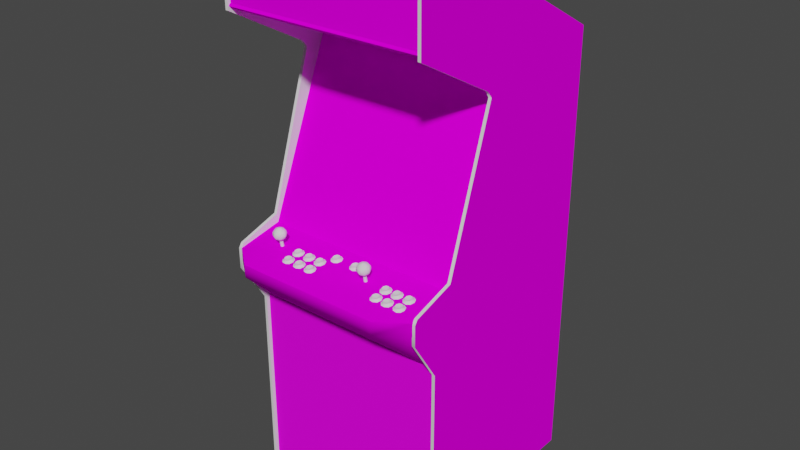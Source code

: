 # Source: sf1.blend  (saved by Blender 2.93.20; exported with 4.5.12 LTS)
import bpy
from mathutils import Matrix  # noqa: F401  (used for matrix-valued properties, if any)

bpy.ops.wm.read_factory_settings(use_empty=True)
scene = bpy.context.scene
scene.name = 'Scene'

# ---- images (referenced by path relative to the original .blend; pixels are not part of the script)
import os
ASSET_DIR = os.environ.get("B2B_ASSET_DIR", "")  # directory of the original .blend (textures are referenced by path, not embedded)
HERE = os.path.dirname(os.path.abspath(__file__))  # packed textures are extracted next to this script under _unpacked/

def load_image(name, relpath, width, height, colorspace="sRGB"):
    """Load a texture the original file referenced (path relative to the .blend, or extracted next to this script)."""
    p = next((c for c in (os.path.join(HERE, relpath), os.path.join(ASSET_DIR, relpath)) if relpath and os.path.exists(c)), "")
    if p:
        img = bpy.data.images.load(p, check_existing=True)
        img.name = name
    else:  # same state as the original file: an image datablock whose file is absent (Cycles renders it pink)
        img = bpy.data.images.new(name, width, height)
        img.source = "FILE"
        img.filepath = "//" + (relpath or name)
    img.colorspace_settings.name = colorspace
    return img
img_01sf1marqueemap_tiff = load_image('01sf1marqueemap.TIFF', '01sf1marqueemap.TIFF', 1024, 1024, 'sRGB')
img_02sf1monitormap_tiff = load_image('02sf1monitormap.TIFF', '02sf1monitormap.TIFF', 1024, 1024, 'sRGB')
img_sf1cpomap_tiff = load_image('sf1cpomap.TIFF', 'sf1cpomap.TIFF', 1024, 1024, 'sRGB')
img_sf1bezelmap_tiff = load_image('sf1bezelmap.TIFF', 'sf1bezelmap.TIFF', 1024, 1024, 'sRGB')
img_sf1coindoormap_tiff = load_image('sf1coindoormap.TIFF', 'sf1coindoormap.TIFF', 1024, 1024, 'sRGB')
img_sf1sideleftoutmap_tiff = load_image('sf1sideleftoutmap.TIFF', 'sf1sideleftoutmap.TIFF', 1024, 1024, 'sRGB')
img_sf1siderightmap_tiff = load_image('sf1siderightmap.TIFF', 'sf1siderightmap.TIFF', 1024, 1024, 'sRGB')

# ---- materials (node trees are filled in below, after node groups)
mat_01sf1marquee = bpy.data.materials.new('01sf1marquee')
mat_01sf1marquee.use_transparent_shadow = False
mat_01sf1marquee.roughness = 0.8807
mat_01sf1marquee.specular_intensity = 0.0
mat_02sf1monitor = bpy.data.materials.new('02sf1monitor')
mat_02sf1monitor.use_transparent_shadow = False
mat_02sf1monitor.roughness = 0.8807
mat_02sf1monitor.specular_intensity = 0.0
mat_sf1cpo = bpy.data.materials.new('sf1cpo')
mat_sf1cpo.use_transparent_shadow = False
mat_sf1cpo.roughness = 0.8807
mat_sf1cpo.specular_intensity = 0.0
mat_sf1bezel = bpy.data.materials.new('sf1bezel')
mat_sf1bezel.use_transparent_shadow = False
mat_sf1bezel.roughness = 0.8807
mat_sf1bezel.specular_intensity = 0.0
mat_sf1buttonred = bpy.data.materials.new('sf1buttonred')
mat_sf1buttonred.use_transparent_shadow = False
mat_sf1buttonred.roughness = 0.8313
mat_sf1buttonred.specular_intensity = 0.6275
mat_sf1buttonblue = bpy.data.materials.new('sf1buttonblue')
mat_sf1buttonblue.use_transparent_shadow = False
mat_sf1buttonblue.roughness = 0.8313
mat_sf1buttonblue.specular_intensity = 0.6275
mat_sf1buttonwhite = bpy.data.materials.new('sf1buttonwhite')
mat_sf1buttonwhite.use_transparent_shadow = False
mat_sf1buttonwhite.roughness = 0.8313
mat_sf1buttonwhite.specular_intensity = 0.6275
mat_sf1coindoor = bpy.data.materials.new('sf1coindoor')
mat_sf1coindoor.use_transparent_shadow = False
mat_sf1coindoor.roughness = 0.8807
mat_sf1coindoor.specular_intensity = 0.08627
mat_sf1leftout = bpy.data.materials.new('sf1leftout')
mat_sf1leftout.use_transparent_shadow = False
mat_sf1leftout.roughness = 0.8807
mat_sf1leftout.specular_intensity = 0.0
mat_sf1leftin = bpy.data.materials.new('sf1leftin')
mat_sf1leftin.use_transparent_shadow = False
mat_sf1leftin.roughness = 0.8807
mat_sf1leftin.specular_intensity = 0.08627
mat_sf1tmoldleft = bpy.data.materials.new('sf1tmoldleft')
mat_sf1tmoldleft.use_transparent_shadow = False
mat_sf1tmoldleft.roughness = 0.8539
mat_sf1tmoldleft.specular_intensity = 0.6275
mat_sf1siderightin = bpy.data.materials.new('sf1siderightin')
mat_sf1siderightin.use_transparent_shadow = False
mat_sf1siderightin.roughness = 0.8807
mat_sf1siderightin.specular_intensity = 0.08627
mat_sf1siderightout = bpy.data.materials.new('sf1siderightout')
mat_sf1siderightout.use_transparent_shadow = False
mat_sf1siderightout.roughness = 0.8807
mat_sf1siderightout.specular_intensity = 0.0
mat_sf1tmoldright = bpy.data.materials.new('sf1tmoldright')
mat_sf1tmoldright.use_transparent_shadow = False
mat_sf1tmoldright.roughness = 0.8539
mat_sf1tmoldright.specular_intensity = 0.6275

# ---- node groups
ng_auto_smooth = bpy.data.node_groups.new('Auto Smooth', 'GeometryNodeTree')
_s = ng_auto_smooth.interface.new_socket(name='Geometry', in_out='OUTPUT', socket_type='NodeSocketGeometry')
_s = ng_auto_smooth.interface.new_socket(name='Geometry', in_out='INPUT', socket_type='NodeSocketGeometry')
_s = ng_auto_smooth.interface.new_socket(name='Angle', in_out='INPUT', socket_type='NodeSocketFloat')
_s.subtype = 'ANGLE'
_s.min_value = 0.0
_s.max_value = 3.142
ng_auto_smooth.is_modifier = True
_N = ng_auto_smooth.nodes; _L = ng_auto_smooth.links
n0 = _N.new('NodeGroupOutput'); n0.name = 'Group Output'; n0.location = (480, -100)
n1 = _N.new('NodeGroupInput'); n1.name = 'Group Input'; n1.location = (-420, -300)
n2 = _N.new('NodeGroupInput'); n2.name = 'Group Input.001'; n2.location = (-60, -100)
n3 = _N.new('GeometryNodeSetShadeSmooth'); n3.name = 'Set Shade Smooth'; n3.location = (120, -100)
n3.domain = 'EDGE'
n4 = _N.new('GeometryNodeSetShadeSmooth'); n4.name = 'Set Shade Smooth.001'; n4.location = (300, -100)
n5 = _N.new('GeometryNodeInputMeshEdgeAngle'); n5.name = 'Edge Angle'; n5.location = (-420, -220)
n6 = _N.new('GeometryNodeInputEdgeSmooth'); n6.name = 'Is Edge Smooth'; n6.location = (-60, -160)
n7 = _N.new('GeometryNodeInputShadeSmooth'); n7.name = 'Is Face Smooth'; n7.location = (-240, -340)
n8 = _N.new('FunctionNodeBooleanMath'); n8.name = 'Boolean Math'; n8.location = (-60, -220)
n9 = _N.new('FunctionNodeCompare'); n9.name = 'Compare'; n9.location = (-240, -180)
n9.operation = 'LESS_EQUAL'
_L.new(n5.outputs[0], n9.inputs[0])
_L.new(n4.outputs[0], n0.inputs[0])
_L.new(n1.outputs[1], n9.inputs[1])
_L.new(n9.outputs[0], n8.inputs[0])
_L.new(n7.outputs[0], n8.inputs[1])
_L.new(n2.outputs[0], n3.inputs[0])
_L.new(n6.outputs[0], n3.inputs[1])
_L.new(n3.outputs[0], n4.inputs[0])
_L.new(n8.outputs[0], n3.inputs[2])
n0.is_active_output = True

# ---- material node trees
mat_01sf1marquee.use_nodes = True; mat_01sf1marquee.node_tree.nodes.clear()
_N = mat_01sf1marquee.node_tree.nodes; _L = mat_01sf1marquee.node_tree.links
n0 = _N.new('ShaderNodeBsdfPrincipled'); n0.name = 'Principled BSDF'; n0.location = (10, 300)
n0.distribution = 'GGX'
n0.subsurface_method = 'BURLEY'
n0.inputs[2].default_value = 0.8807
n0.inputs[3].default_value = 1.45
n0.inputs[13].default_value = 0.0
n0.inputs[27].default_value = (0.0, 0.0, 0.0, 1.0)
n0.inputs[28].default_value = 1.0
n1 = _N.new('ShaderNodeOutputMaterial'); n1.name = 'Material Output'; n1.location = (300, 300)
n2 = _N.new('ShaderNodeTexImage'); n2.name = 'Image Texture'; n2.location = (-300, 600)
n2.image = img_01sf1marqueemap_tiff
_L.new(n0.outputs[0], n1.inputs[0])
_L.new(n2.outputs[0], n0.inputs[0])
n1.is_active_output = True
mat_02sf1monitor.use_nodes = True; mat_02sf1monitor.node_tree.nodes.clear()
_N = mat_02sf1monitor.node_tree.nodes; _L = mat_02sf1monitor.node_tree.links
n0 = _N.new('ShaderNodeBsdfPrincipled'); n0.name = 'Principled BSDF'; n0.location = (10, 300)
n0.distribution = 'GGX'
n0.subsurface_method = 'BURLEY'
n0.inputs[2].default_value = 0.8807
n0.inputs[3].default_value = 1.45
n0.inputs[13].default_value = 0.0
n0.inputs[27].default_value = (0.0, 0.0, 0.0, 1.0)
n0.inputs[28].default_value = 1.0
n1 = _N.new('ShaderNodeOutputMaterial'); n1.name = 'Material Output'; n1.location = (300, 300)
n2 = _N.new('ShaderNodeTexImage'); n2.name = 'Image Texture'; n2.location = (-300, 600)
n2.image = img_02sf1monitormap_tiff
_L.new(n0.outputs[0], n1.inputs[0])
_L.new(n2.outputs[0], n0.inputs[0])
n1.is_active_output = True
mat_sf1cpo.use_nodes = True; mat_sf1cpo.node_tree.nodes.clear()
_N = mat_sf1cpo.node_tree.nodes; _L = mat_sf1cpo.node_tree.links
n0 = _N.new('ShaderNodeBsdfPrincipled'); n0.name = 'Principled BSDF'; n0.location = (10, 300)
n0.distribution = 'GGX'
n0.subsurface_method = 'BURLEY'
n0.inputs[2].default_value = 0.8807
n0.inputs[3].default_value = 1.45
n0.inputs[13].default_value = 0.0
n0.inputs[27].default_value = (0.0, 0.0, 0.0, 1.0)
n0.inputs[28].default_value = 1.0
n1 = _N.new('ShaderNodeOutputMaterial'); n1.name = 'Material Output'; n1.location = (300, 300)
n2 = _N.new('ShaderNodeTexImage'); n2.name = 'Image Texture'; n2.location = (-300, 600)
n2.image = img_sf1cpomap_tiff
_L.new(n0.outputs[0], n1.inputs[0])
_L.new(n2.outputs[0], n0.inputs[0])
n1.is_active_output = True
mat_sf1bezel.use_nodes = True; mat_sf1bezel.node_tree.nodes.clear()
_N = mat_sf1bezel.node_tree.nodes; _L = mat_sf1bezel.node_tree.links
n0 = _N.new('ShaderNodeBsdfPrincipled'); n0.name = 'Principled BSDF'; n0.location = (10, 300)
n0.distribution = 'GGX'
n0.subsurface_method = 'BURLEY'
n0.inputs[2].default_value = 0.8807
n0.inputs[3].default_value = 1.45
n0.inputs[13].default_value = 0.0
n0.inputs[27].default_value = (0.0, 0.0, 0.0, 1.0)
n0.inputs[28].default_value = 1.0
n1 = _N.new('ShaderNodeOutputMaterial'); n1.name = 'Material Output'; n1.location = (300, 300)
n2 = _N.new('ShaderNodeTexImage'); n2.name = 'Image Texture'; n2.location = (-300, 600)
n2.image = img_sf1bezelmap_tiff
_L.new(n0.outputs[0], n1.inputs[0])
_L.new(n2.outputs[0], n0.inputs[0])
n1.is_active_output = True
mat_sf1buttonred.use_nodes = True; mat_sf1buttonred.node_tree.nodes.clear()
_N = mat_sf1buttonred.node_tree.nodes; _L = mat_sf1buttonred.node_tree.links
n0 = _N.new('ShaderNodeBsdfPrincipled'); n0.name = 'Principled BSDF'; n0.location = (10, 300)
n0.distribution = 'GGX'
n0.subsurface_method = 'BURLEY'
n0.inputs[2].default_value = 0.8313
n0.inputs[3].default_value = 1.45
n0.inputs[13].default_value = 0.6275
n0.inputs[27].default_value = (0.0, 0.0, 0.0, 1.0)
n0.inputs[28].default_value = 1.0
n1 = _N.new('ShaderNodeOutputMaterial'); n1.name = 'Material Output'; n1.location = (300, 300)
_L.new(n0.outputs[0], n1.inputs[0])
n1.is_active_output = True
mat_sf1buttonblue.use_nodes = True; mat_sf1buttonblue.node_tree.nodes.clear()
_N = mat_sf1buttonblue.node_tree.nodes; _L = mat_sf1buttonblue.node_tree.links
n0 = _N.new('ShaderNodeBsdfPrincipled'); n0.name = 'Principled BSDF'; n0.location = (10, 300)
n0.distribution = 'GGX'
n0.subsurface_method = 'BURLEY'
n0.inputs[2].default_value = 0.8313
n0.inputs[3].default_value = 1.45
n0.inputs[13].default_value = 0.6275
n0.inputs[27].default_value = (0.0, 0.0, 0.0, 1.0)
n0.inputs[28].default_value = 1.0
n1 = _N.new('ShaderNodeOutputMaterial'); n1.name = 'Material Output'; n1.location = (300, 300)
_L.new(n0.outputs[0], n1.inputs[0])
n1.is_active_output = True
mat_sf1buttonwhite.use_nodes = True; mat_sf1buttonwhite.node_tree.nodes.clear()
_N = mat_sf1buttonwhite.node_tree.nodes; _L = mat_sf1buttonwhite.node_tree.links
n0 = _N.new('ShaderNodeBsdfPrincipled'); n0.name = 'Principled BSDF'; n0.location = (10, 300)
n0.distribution = 'GGX'
n0.subsurface_method = 'BURLEY'
n0.inputs[2].default_value = 0.8313
n0.inputs[3].default_value = 1.45
n0.inputs[13].default_value = 0.6275
n0.inputs[27].default_value = (0.0, 0.0, 0.0, 1.0)
n0.inputs[28].default_value = 1.0
n1 = _N.new('ShaderNodeOutputMaterial'); n1.name = 'Material Output'; n1.location = (300, 300)
_L.new(n0.outputs[0], n1.inputs[0])
n1.is_active_output = True
mat_sf1coindoor.use_nodes = True; mat_sf1coindoor.node_tree.nodes.clear()
_N = mat_sf1coindoor.node_tree.nodes; _L = mat_sf1coindoor.node_tree.links
n0 = _N.new('ShaderNodeBsdfPrincipled'); n0.name = 'Principled BSDF'; n0.location = (10, 300)
n0.distribution = 'GGX'
n0.subsurface_method = 'BURLEY'
n0.inputs[2].default_value = 0.8807
n0.inputs[3].default_value = 1.45
n0.inputs[13].default_value = 0.08627
n0.inputs[27].default_value = (0.0, 0.0, 0.0, 1.0)
n0.inputs[28].default_value = 1.0
n1 = _N.new('ShaderNodeOutputMaterial'); n1.name = 'Material Output'; n1.location = (300, 300)
n2 = _N.new('ShaderNodeTexImage'); n2.name = 'Image Texture'; n2.location = (-300, 600)
n2.image = img_sf1coindoormap_tiff
_L.new(n0.outputs[0], n1.inputs[0])
_L.new(n2.outputs[0], n0.inputs[0])
n1.is_active_output = True
mat_sf1leftout.use_nodes = True; mat_sf1leftout.node_tree.nodes.clear()
_N = mat_sf1leftout.node_tree.nodes; _L = mat_sf1leftout.node_tree.links
n0 = _N.new('ShaderNodeBsdfPrincipled'); n0.name = 'Principled BSDF'; n0.location = (10, 300)
n0.distribution = 'GGX'
n0.subsurface_method = 'BURLEY'
n0.inputs[2].default_value = 0.8807
n0.inputs[3].default_value = 1.45
n0.inputs[13].default_value = 0.0
n0.inputs[27].default_value = (0.0, 0.0, 0.0, 1.0)
n0.inputs[28].default_value = 1.0
n1 = _N.new('ShaderNodeOutputMaterial'); n1.name = 'Material Output'; n1.location = (300, 300)
n2 = _N.new('ShaderNodeTexImage'); n2.name = 'Image Texture'; n2.location = (-300, 600)
n2.image = img_sf1sideleftoutmap_tiff
_L.new(n0.outputs[0], n1.inputs[0])
_L.new(n2.outputs[0], n0.inputs[0])
n1.is_active_output = True
mat_sf1leftin.use_nodes = True; mat_sf1leftin.node_tree.nodes.clear()
_N = mat_sf1leftin.node_tree.nodes; _L = mat_sf1leftin.node_tree.links
n0 = _N.new('ShaderNodeBsdfPrincipled'); n0.name = 'Principled BSDF'; n0.location = (10, 300)
n0.distribution = 'GGX'
n0.subsurface_method = 'BURLEY'
n0.inputs[2].default_value = 0.8807
n0.inputs[3].default_value = 1.45
n0.inputs[13].default_value = 0.08627
n0.inputs[27].default_value = (0.0, 0.0, 0.0, 1.0)
n0.inputs[28].default_value = 1.0
n1 = _N.new('ShaderNodeOutputMaterial'); n1.name = 'Material Output'; n1.location = (300, 300)
_L.new(n0.outputs[0], n1.inputs[0])
n1.is_active_output = True
mat_sf1tmoldleft.use_nodes = True; mat_sf1tmoldleft.node_tree.nodes.clear()
_N = mat_sf1tmoldleft.node_tree.nodes; _L = mat_sf1tmoldleft.node_tree.links
n0 = _N.new('ShaderNodeBsdfPrincipled'); n0.name = 'Principled BSDF'; n0.location = (10, 300)
n0.distribution = 'GGX'
n0.subsurface_method = 'BURLEY'
n0.inputs[2].default_value = 0.8539
n0.inputs[3].default_value = 1.45
n0.inputs[13].default_value = 0.6275
n0.inputs[27].default_value = (0.0, 0.0, 0.0, 1.0)
n0.inputs[28].default_value = 1.0
n1 = _N.new('ShaderNodeOutputMaterial'); n1.name = 'Material Output'; n1.location = (300, 300)
_L.new(n0.outputs[0], n1.inputs[0])
n1.is_active_output = True
mat_sf1siderightin.use_nodes = True; mat_sf1siderightin.node_tree.nodes.clear()
_N = mat_sf1siderightin.node_tree.nodes; _L = mat_sf1siderightin.node_tree.links
n0 = _N.new('ShaderNodeBsdfPrincipled'); n0.name = 'Principled BSDF'; n0.location = (10, 300)
n0.distribution = 'GGX'
n0.subsurface_method = 'BURLEY'
n0.inputs[2].default_value = 0.8807
n0.inputs[3].default_value = 1.45
n0.inputs[13].default_value = 0.08627
n0.inputs[27].default_value = (0.0, 0.0, 0.0, 1.0)
n0.inputs[28].default_value = 1.0
n1 = _N.new('ShaderNodeOutputMaterial'); n1.name = 'Material Output'; n1.location = (300, 300)
_L.new(n0.outputs[0], n1.inputs[0])
n1.is_active_output = True
mat_sf1siderightout.use_nodes = True; mat_sf1siderightout.node_tree.nodes.clear()
_N = mat_sf1siderightout.node_tree.nodes; _L = mat_sf1siderightout.node_tree.links
n0 = _N.new('ShaderNodeBsdfPrincipled'); n0.name = 'Principled BSDF'; n0.location = (10, 300)
n0.distribution = 'GGX'
n0.subsurface_method = 'BURLEY'
n0.inputs[2].default_value = 0.8807
n0.inputs[3].default_value = 1.45
n0.inputs[13].default_value = 0.0
n0.inputs[27].default_value = (0.0, 0.0, 0.0, 1.0)
n0.inputs[28].default_value = 1.0
n1 = _N.new('ShaderNodeOutputMaterial'); n1.name = 'Material Output'; n1.location = (300, 300)
n2 = _N.new('ShaderNodeTexImage'); n2.name = 'Image Texture'; n2.location = (-300, 600)
n2.image = img_sf1siderightmap_tiff
_L.new(n0.outputs[0], n1.inputs[0])
_L.new(n2.outputs[0], n0.inputs[0])
n1.is_active_output = True
mat_sf1tmoldright.use_nodes = True; mat_sf1tmoldright.node_tree.nodes.clear()
_N = mat_sf1tmoldright.node_tree.nodes; _L = mat_sf1tmoldright.node_tree.links
n0 = _N.new('ShaderNodeBsdfPrincipled'); n0.name = 'Principled BSDF'; n0.location = (10, 300)
n0.distribution = 'GGX'
n0.subsurface_method = 'BURLEY'
n0.inputs[2].default_value = 0.8539
n0.inputs[3].default_value = 1.45
n0.inputs[13].default_value = 0.6275
n0.inputs[27].default_value = (0.0, 0.0, 0.0, 1.0)
n0.inputs[28].default_value = 1.0
n1 = _N.new('ShaderNodeOutputMaterial'); n1.name = 'Material Output'; n1.location = (300, 300)
_L.new(n0.outputs[0], n1.inputs[0])
n1.is_active_output = True

# ---- world
world_world = bpy.data.worlds.new('World'); scene.world = world_world
world_world.use_nodes = True; world_world.node_tree.nodes.clear()
_N = world_world.node_tree.nodes; _L = world_world.node_tree.links
n0 = _N.new('ShaderNodeOutputWorld'); n0.name = 'World Output'; n0.location = (300, 300)
n1 = _N.new('ShaderNodeBackground'); n1.name = 'Background'; n1.location = (10, 300)
n1.inputs[0].default_value = (0.05088, 0.05088, 0.05088, 1.0)
_L.new(n1.outputs[0], n0.inputs[0])
n0.is_active_output = True
world_world.color = (0.05088, 0.05088, 0.05088)
world_world.use_sun_shadow = False
world_world.sun_shadow_jitter_overblur = 0.0

# ---- meshes
me_sf1 = bpy.data.meshes.new('sf1')
me_sf1.from_pydata([(-0.3514, 0.8468, 0.06405), (-0.3514, 0.6735, 0.06521), (0.3235, 0.8468, 0.06405), (0.3235, 0.6735, 0.06521), (-0.01066, 0.2271, -0.1869), (-0.01066, 0.1183, -0.1496), (0.1342, 0.2244, -0.1935), (-0.1556, 0.3308, -0.2374), (-0.1556, 0.2244, -0.1935), (-0.01066, 0.3308, -0.2374), (-0.01066, 0.4315, -0.2977), (0.1342, 0.4315, -0.2977), (0.2788, 0.325, -0.2537), (0.2788, 0.4315, -0.2977), (0.1342, 0.3308, -0.2374), (-0.01066, 0.00566, -0.122), (0.1342, 0.1183, -0.1496), (-0.3005, 0.1121, -0.1659), (-0.3005, 0.00566, -0.122), (-0.1556, 0.1183, -0.1496), (0.1342, 0.00566, -0.122), (-0.3005, 0.2186, -0.2098), (0.2788, 0.1121, -0.1659), (-0.1556, 0.4315, -0.2977), (-0.3005, 0.325, -0.2537), (0.2788, 0.00566, -0.122), (-0.3005, 0.4315, -0.2977), (-0.1556, 0.00566, -0.122), (0.2788, 0.2186, -0.2098), (-0.351, -0.9337, -0.6714), (0.3242, -0.9337, -0.6714), (0.3242, 0.5671, -0.6714), (-0.351, 0.5671, -0.6714), (-0.351, 0.8612, -0.1388), (0.3242, 0.8612, -0.1388), (0.3242, 0.8433, 0.06599), (0.3242, 0.8526, 0.07376), (-0.351, 0.8526, 0.07376), (-0.351, 0.8433, 0.06599), (0.3242, 0.8627, 0.06716), (-0.351, 0.8627, 0.06716), (0.3238, -0.05495, -0.06765), (-0.351, 0.5134, -0.3023), (-0.351, -0.05495, -0.06765), (0.3238, 0.5134, -0.3023), (-0.1595, -0.05883, 0.03491), (-0.1665, -0.05961, 0.0388), (-0.1665, -0.06466, 0.0388), (-0.1684, -0.06194, 0.02598), (-0.1754, -0.06039, 0.0151), (-0.1812, -0.06155, 0.0217), (-0.1812, -0.06311, 0.03064), (-0.1754, -0.06427, 0.03724), (-0.1746, -0.05922, 0.03724), (-0.1587, -0.06077, 0.01782), (-0.1665, -0.06, 0.01354), (-0.1746, -0.05534, 0.01665), (-0.1587, -0.06388, 0.03452), (-0.1556, -0.06233, 0.02636), (-0.1595, -0.05611, 0.01937), (-0.1801, -0.05805, 0.03103), (-0.154, -0.06738, 0.03763), (-0.1781, -0.06233, 0.009658), (-0.154, -0.06311, 0.01354), (-0.1801, -0.0565, 0.02287), (-0.1665, -0.05534, 0.01549), (-0.1781, -0.06816, 0.0419), (-0.1653, -0.06854, 0.04423), (-0.1497, -0.06505, 0.02559), (-0.1867, -0.06388, 0.01937), (-0.1867, -0.06621, 0.03219), (-0.1653, -0.06194, 0.007327), (-0.1567, -0.05728, 0.02714), (-0.1684, -0.06777, 0.06871), (-0.1595, -0.06466, 0.07726), (-0.1665, -0.06505, 0.08153), (-0.1665, -0.07049, 0.08153), (-0.1801, -0.06388, 0.07376), (-0.1587, -0.0666, 0.06055), (-0.1665, -0.06582, 0.05589), (-0.1665, -0.06116, 0.05783), (-0.1754, -0.06621, 0.05744), (-0.1587, -0.06932, 0.07726), (-0.1556, -0.06816, 0.06871), (-0.1567, -0.06311, 0.06949), (-0.1812, -0.06893, 0.07337), (-0.1812, -0.06738, 0.06444), (-0.1867, -0.06971, 0.06172), (-0.1867, -0.07204, 0.07454), (-0.1781, -0.07398, 0.08464), (-0.1754, -0.0701, 0.07998), (-0.154, -0.07321, 0.08037), (-0.154, -0.06893, 0.05628), (-0.1746, -0.06116, 0.05939), (-0.1801, -0.06233, 0.0656), (-0.1595, -0.06194, 0.06211), (-0.1653, -0.07437, 0.08658), (-0.1497, -0.07088, 0.06832), (-0.1653, -0.06777, 0.04967), (-0.1781, -0.06816, 0.05201), (-0.1746, -0.06505, 0.07998), (-0.1222, -0.05961, 0.0388), (-0.1152, -0.05883, 0.03491), (-0.1241, -0.06194, 0.02598), (-0.1222, -0.06466, 0.0388), (-0.1222, -0.06, 0.01354), (-0.1311, -0.06039, 0.0151), (-0.1144, -0.06077, 0.01782), (-0.1222, -0.05534, 0.01549), (-0.1144, -0.06388, 0.03452), (-0.1113, -0.06233, 0.02636), (-0.1125, -0.05728, 0.02714), (-0.1152, -0.05611, 0.01937), (-0.1424, -0.06388, 0.01937), (-0.1424, -0.06621, 0.03219), (-0.1369, -0.06311, 0.03064), (-0.1311, -0.06427, 0.03724), (-0.1338, -0.06816, 0.0419), (-0.121, -0.06194, 0.007327), (-0.1338, -0.06233, 0.009658), (-0.1369, -0.06155, 0.0217), (-0.1097, -0.06738, 0.03763), (-0.1303, -0.05534, 0.01665), (-0.1358, -0.0565, 0.02287), (-0.121, -0.06854, 0.04424), (-0.1055, -0.06505, 0.02559), (-0.1097, -0.06311, 0.01354), (-0.1303, -0.05922, 0.03724), (-0.1358, -0.05805, 0.03103), (-0.1241, -0.06777, 0.06871), (-0.1358, -0.06388, 0.07376), (-0.1152, -0.06466, 0.07726), (-0.1222, -0.06505, 0.08153), (-0.1222, -0.07049, 0.08153), (-0.1222, -0.06582, 0.05589), (-0.1311, -0.06621, 0.05744), (-0.1303, -0.06116, 0.05939), (-0.1144, -0.0666, 0.06055), (-0.1144, -0.06932, 0.07726), (-0.1113, -0.06816, 0.06871), (-0.1424, -0.06971, 0.06172), (-0.1424, -0.07204, 0.07454), (-0.1369, -0.06893, 0.07337), (-0.1311, -0.0701, 0.07998), (-0.1338, -0.07398, 0.08464), (-0.121, -0.06777, 0.04967), (-0.1338, -0.06816, 0.05201), (-0.1369, -0.06738, 0.06444), (-0.1097, -0.07321, 0.08037), (-0.1152, -0.06194, 0.06211), (-0.1222, -0.06116, 0.05783), (-0.121, -0.07437, 0.08658), (-0.1055, -0.07088, 0.06832), (-0.1097, -0.06893, 0.05628), (-0.1303, -0.06505, 0.07998), (-0.1358, -0.06233, 0.0656), (-0.1125, -0.06311, 0.06949), (-0.07865, -0.05961, 0.0388), (-0.08021, -0.06194, 0.02598), (-0.07166, -0.05883, 0.03491), (-0.07865, -0.06466, 0.0388), (-0.07088, -0.06077, 0.01782), (-0.07865, -0.06, 0.01354), (-0.07865, -0.05534, 0.01549), (-0.08759, -0.06039, 0.0151), (-0.07088, -0.06388, 0.03452), (-0.06777, -0.06233, 0.02636), (-0.07166, -0.05611, 0.01937), (-0.09303, -0.06311, 0.03064), (-0.09303, -0.06155, 0.0217), (-0.09885, -0.06388, 0.01937), (-0.09885, -0.06621, 0.03219), (-0.09031, -0.06816, 0.0419), (-0.08759, -0.06427, 0.03724), (-0.09225, -0.05805, 0.03103), (-0.06622, -0.06738, 0.03763), (-0.06622, -0.06311, 0.01354), (-0.08681, -0.05534, 0.01665), (-0.09225, -0.0565, 0.02287), (-0.07749, -0.06854, 0.04424), (-0.06195, -0.06505, 0.02559), (-0.07749, -0.06194, 0.007327), (-0.09031, -0.06233, 0.009658), (-0.08681, -0.05922, 0.03724), (-0.06894, -0.05728, 0.02714), (-0.07166, -0.06466, 0.07726), (-0.08021, -0.06777, 0.06871), (-0.07865, -0.06505, 0.08153), (-0.07865, -0.07049, 0.08153), (-0.07088, -0.0666, 0.06055), (-0.07865, -0.06582, 0.05589), (-0.09225, -0.06233, 0.0656), (-0.08759, -0.06621, 0.05744), (-0.07088, -0.06932, 0.07726), (-0.06777, -0.06816, 0.06871), (-0.06894, -0.06311, 0.06949), (-0.07166, -0.06194, 0.06211), (-0.09303, -0.06893, 0.07337), (-0.09303, -0.06738, 0.06444), (-0.09885, -0.06971, 0.06172), (-0.09885, -0.07204, 0.07454), (-0.09031, -0.07398, 0.08464), (-0.08759, -0.0701, 0.07998), (-0.09225, -0.06388, 0.07376), (-0.06622, -0.07321, 0.08037), (-0.06622, -0.06893, 0.05628), (-0.08681, -0.06116, 0.05939), (-0.07865, -0.06116, 0.05783), (-0.07749, -0.07437, 0.08658), (-0.06195, -0.07088, 0.06832), (-0.07749, -0.06777, 0.04967), (-0.09031, -0.06816, 0.05201), (-0.08681, -0.06505, 0.07998), (0.1875, -0.05728, 0.02714), (0.1758, -0.06194, 0.02598), (0.163, -0.06155, 0.0217), (0.163, -0.06311, 0.03064), (0.1638, -0.05805, 0.03103), (0.1883, -0.06233, 0.02636), (0.1855, -0.06388, 0.03452), (0.1898, -0.06738, 0.03763), (0.1688, -0.06427, 0.03724), (0.1774, -0.06466, 0.0388), (0.1774, -0.05961, 0.0388), (0.1844, -0.05883, 0.03491), (0.1774, -0.06, 0.01354), (0.1688, -0.06039, 0.0151), (0.1855, -0.06077, 0.01782), (0.1945, -0.06505, 0.02559), (0.1692, -0.05922, 0.03724), (0.1657, -0.06816, 0.0419), (0.1576, -0.06388, 0.01937), (0.1785, -0.06194, 0.007327), (0.1638, -0.0565, 0.02287), (0.1774, -0.05534, 0.01549), (0.1692, -0.05534, 0.01665), (0.1844, -0.05611, 0.01937), (0.1785, -0.06854, 0.04424), (0.1576, -0.06621, 0.03219), (0.1898, -0.06311, 0.01354), (0.1657, -0.06233, 0.009658), (0.1774, -0.06505, 0.08153), (0.1758, -0.06777, 0.06871), (0.1844, -0.06466, 0.07726), (0.1774, -0.07049, 0.08153), (0.1855, -0.06932, 0.07726), (0.1883, -0.06816, 0.06871), (0.1875, -0.06311, 0.06949), (0.1774, -0.06116, 0.05783), (0.1855, -0.0666, 0.06055), (0.1774, -0.06582, 0.05589), (0.1688, -0.06621, 0.05744), (0.163, -0.06893, 0.07337), (0.163, -0.06738, 0.06444), (0.1576, -0.06971, 0.06172), (0.1576, -0.07204, 0.07454), (0.1657, -0.07398, 0.08464), (0.1688, -0.0701, 0.07998), (0.1785, -0.06777, 0.04967), (0.1657, -0.06816, 0.05201), (0.1898, -0.07321, 0.08037), (0.1692, -0.06116, 0.05939), (0.1638, -0.06233, 0.0656), (0.1844, -0.06194, 0.06211), (0.1785, -0.07437, 0.08658), (0.1945, -0.07088, 0.06832), (0.1898, -0.06893, 0.05628), (0.1692, -0.06505, 0.07998), (0.1638, -0.06388, 0.07376), (0.2255, -0.05883, 0.03491), (0.217, -0.06194, 0.02598), (0.2042, -0.06155, 0.0217), (0.2042, -0.06311, 0.03064), (0.2294, -0.06233, 0.02636), (0.2263, -0.06388, 0.03452), (0.231, -0.06738, 0.03763), (0.21, -0.06427, 0.03724), (0.2186, -0.06466, 0.0388), (0.2287, -0.05728, 0.02714), (0.2186, -0.06, 0.01354), (0.21, -0.06039, 0.0151), (0.205, -0.0565, 0.02287), (0.2263, -0.06077, 0.01782), (0.2356, -0.06505, 0.02559), (0.2186, -0.05534, 0.01549), (0.2186, -0.05961, 0.0388), (0.2104, -0.05922, 0.03724), (0.2069, -0.06816, 0.0419), (0.1987, -0.06388, 0.01937), (0.2197, -0.06194, 0.007327), (0.205, -0.05805, 0.03103), (0.2104, -0.05534, 0.01665), (0.2255, -0.05611, 0.01937), (0.2197, -0.06854, 0.04424), (0.1987, -0.06621, 0.03219), (0.231, -0.06311, 0.01354), (0.2069, -0.06233, 0.009658), (0.2255, -0.06466, 0.07726), (0.217, -0.06777, 0.06871), (0.2042, -0.06738, 0.06444), (0.2042, -0.06893, 0.07337), (0.2294, -0.06816, 0.06871), (0.2263, -0.06932, 0.07726), (0.231, -0.07321, 0.08037), (0.21, -0.0701, 0.07998), (0.2186, -0.07049, 0.08153), (0.2186, -0.06505, 0.08153), (0.2287, -0.06311, 0.06949), (0.2186, -0.06582, 0.05589), (0.21, -0.06621, 0.05744), (0.205, -0.06233, 0.0656), (0.2263, -0.0666, 0.06055), (0.2356, -0.07088, 0.06832), (0.2186, -0.06116, 0.05783), (0.2104, -0.06505, 0.07998), (0.2069, -0.07398, 0.08464), (0.1987, -0.06971, 0.06172), (0.2197, -0.06777, 0.04967), (0.205, -0.06388, 0.07376), (0.2104, -0.06116, 0.05939), (0.2255, -0.06194, 0.06211), (0.2197, -0.07437, 0.08658), (0.1987, -0.07204, 0.07454), (0.231, -0.06893, 0.05628), (0.2069, -0.06816, 0.05201), (0.2691, -0.05883, 0.03491), (0.2601, -0.06194, 0.02598), (0.2473, -0.06155, 0.0217), (0.2473, -0.06311, 0.03064), (0.2485, -0.05805, 0.03103), (0.2729, -0.06233, 0.02636), (0.2698, -0.06388, 0.03452), (0.2745, -0.06738, 0.03763), (0.2531, -0.06427, 0.03724), (0.2621, -0.06466, 0.0388), (0.2718, -0.05728, 0.02714), (0.2621, -0.06, 0.01354), (0.2531, -0.06039, 0.0151), (0.2698, -0.06077, 0.01782), (0.2788, -0.06505, 0.02559), (0.2621, -0.05961, 0.0388), (0.2539, -0.05922, 0.03724), (0.2504, -0.06816, 0.0419), (0.2419, -0.06388, 0.01937), (0.2632, -0.06194, 0.007327), (0.2485, -0.0565, 0.02287), (0.2621, -0.05534, 0.01549), (0.2539, -0.05534, 0.01665), (0.2691, -0.05611, 0.01937), (0.2632, -0.06854, 0.04424), (0.2419, -0.06621, 0.03219), (0.2745, -0.06311, 0.01354), (0.2504, -0.06233, 0.009658), (0.2718, -0.06311, 0.06949), (0.2601, -0.06777, 0.06871), (0.2473, -0.06738, 0.06444), (0.2473, -0.06893, 0.07337), (0.2485, -0.06388, 0.07376), (0.2729, -0.06816, 0.06871), (0.2698, -0.06932, 0.07726), (0.2745, -0.07321, 0.08037), (0.2531, -0.0701, 0.07998), (0.2621, -0.07049, 0.08153), (0.2691, -0.06466, 0.07726), (0.2621, -0.06582, 0.05589), (0.2531, -0.06621, 0.05744), (0.2539, -0.06116, 0.05939), (0.2485, -0.06233, 0.0656), (0.2698, -0.0666, 0.06055), (0.2788, -0.07088, 0.06832), (0.2539, -0.06505, 0.07998), (0.2621, -0.06505, 0.08153), (0.2504, -0.07398, 0.08464), (0.2419, -0.06971, 0.06172), (0.2632, -0.06777, 0.04967), (0.2621, -0.06116, 0.05783), (0.2691, -0.06194, 0.06211), (0.2632, -0.07437, 0.08658), (0.2419, -0.07204, 0.07454), (0.2745, -0.06893, 0.05628), (0.2504, -0.06816, 0.05201), (-0.04718, -0.05456, -0.0004432), (-0.04874, -0.05728, -0.01326), (-0.0398, -0.05378, -0.004328), (-0.04679, -0.06, -5.468e-05), (-0.06039, -0.05339, -0.007825), (-0.05534, -0.05456, -0.001609), (-0.03902, -0.05611, -0.02142), (-0.04679, -0.05534, -0.0257), (-0.04718, -0.05028, -0.02375), (-0.06039, -0.05184, -0.01598), (-0.05534, -0.05067, -0.0222), (-0.05573, -0.05534, -0.02414), (-0.03902, -0.05883, -0.004717), (-0.03592, -0.05767, -0.01288), (-0.06156, -0.05844, -0.008602), (-0.06156, -0.0565, -0.01754), (-0.067, -0.05922, -0.01987), (-0.067, -0.06155, -0.007048), (-0.05884, -0.06349, 0.002665), (-0.05573, -0.05961, -0.001609), (-0.03475, -0.06272, -0.001609), (-0.03475, -0.05844, -0.0257), (-0.0398, -0.05106, -0.01987), (-0.04602, -0.06388, 0.004996), (-0.03009, -0.06039, -0.01365), (-0.04602, -0.05728, -0.03191), (-0.05884, -0.05767, -0.02958), (-0.03708, -0.05262, -0.0121), (0.0344, -0.05378, -0.004328), (0.02547, -0.05728, -0.01326), (0.02702, -0.05456, -0.0004432), (0.02741, -0.06, -5.468e-05), (0.01381, -0.05339, -0.007825), (0.01886, -0.05456, -0.001609), (0.03518, -0.05611, -0.02142), (0.02741, -0.05534, -0.0257), (0.01381, -0.05184, -0.01598), (0.01886, -0.05067, -0.0222), (0.01847, -0.05534, -0.02414), (0.03518, -0.05883, -0.004717), (0.03829, -0.05767, -0.01288), (0.03712, -0.05262, -0.0121), (0.01265, -0.05844, -0.008602), (0.01265, -0.0565, -0.01754), (0.007208, -0.05922, -0.01987), (0.007208, -0.06155, -0.007048), (0.01575, -0.06349, 0.002665), (0.01847, -0.05961, -0.001609), (0.03984, -0.06272, -0.001609), (0.03984, -0.05844, -0.0257), (0.0344, -0.05106, -0.01987), (0.02702, -0.05028, -0.02375), (0.02858, -0.06388, 0.004996), (0.04412, -0.06039, -0.01365), (0.02858, -0.05728, -0.03191), (0.01575, -0.05767, -0.02958), (0.3262, -0.9334, -0.01171), (0.3262, -0.2546, -0.01171), (-0.3491, -0.2546, -0.01171), (-0.3491, -0.9334, -0.01171), (-0.3494, -0.3401, -0.06727), (0.3254, -0.3401, -0.06727), (0.2322, -0.126, 0.1573), (-0.3494, -0.05456, -0.06727), (0.3254, -0.05456, -0.06727), (-0.2647, -0.08292, 0.1573), (0.3254, -0.126, 0.09124), (0.3254, -0.08292, 0.09124), (0.2322, -0.08292, 0.1573), (-0.3494, -0.08292, 0.08969), (-0.2647, -0.126, 0.1573), (-0.3494, -0.126, 0.08969), (-0.2356, -0.00211, 0.02675), (-0.2329, -0.002887, 0.03258), (-0.2259, -0.00716, 0.0318), (-0.2414, -0.004441, 0.04074), (-0.2473, -0.004052, 0.03841), (-0.2523, -0.009103, 0.04268), (-0.2321, -0.00716, 0.04152), (-0.2395, -0.001721, 0.03491), (-0.25, -0.002887, 0.03258), (-0.2473, -0.00211, 0.02675), (-0.2523, -0.005218, 0.02092), (-0.257, -0.00716, 0.0318), (-0.2414, -0.0005558, 0.02986), (-0.2434, -0.0009442, 0.03064), (-0.2414, -0.001721, 0.03569), (-0.2395, -0.0009442, 0.03064), (-0.2445, -0.001333, 0.03297), (-0.2414, -0.0005558, 0.03297), (-0.2434, -0.001721, 0.03491), (-0.2387, -0.001333, 0.03297), (-0.2414, -0.001333, 0.02442), (-0.2414, -0.004441, 0.01665), (-0.2306, -0.005218, 0.02092), (-0.2414, -0.00988, 0.04695), (-0.2554, -0.03358, 0.04113), (-0.2414, -0.03474, 0.04695), (-0.2414, -0.02581, 0.05162), (-0.2554, -0.02853, 0.01354), (-0.2414, -0.02775, 0.008104), (-0.2414, -0.03746, 0.01393), (-0.2271, -0.01027, 0.01665), (-0.2208, -0.01299, 0.03064), (-0.2185, -0.02192, 0.02908), (-0.2613, -0.06777, 0.0007224), (-0.2694, -0.07126, 0.02015), (-0.2473, -0.07126, 0.02015), (-0.2473, -0.03979, 0.02598), (-0.2414, -0.04057, 0.0318), (-0.2216, -0.07476, 0.03996), (-0.2135, -0.07126, 0.02015), (-0.2356, -0.07126, 0.02015), (-0.2613, -0.07476, 0.03996), (-0.2414, -0.07631, 0.04773), (-0.2414, -0.07243, 0.02598), (-0.2216, -0.06777, 0.0007224), (-0.2414, -0.0666, -0.007436), (-0.2414, -0.07049, 0.01471), (-0.2372, -0.03902, 0.02209), (-0.2613, -0.03125, 0.02753), (-0.2255, -0.02076, 0.0454), (-0.2274, -0.02853, 0.01354), (-0.25, -0.03824, 0.01743), (-0.2216, -0.03125, 0.02753), (-0.2259, -0.03047, 0.04346), (-0.2298, -0.03785, 0.03802), (-0.2414, -0.01648, 0.05084), (-0.2278, -0.01299, 0.04462), (-0.2457, -0.04018, 0.02986), (-0.25, -0.04096, 0.03452), (-0.2457, -0.07204, 0.02442), (-0.2372, -0.07049, 0.01626), (-0.2294, -0.03979, 0.02598), (-0.2414, -0.009491, 0.01043), (-0.2255, -0.0192, 0.01315), (-0.2558, -0.01027, 0.01665), (-0.2414, -0.01804, 0.00655), (-0.2558, -0.01571, 0.04501), (-0.262, -0.01299, 0.03064), (-0.2644, -0.02192, 0.02908), (-0.2578, -0.0192, 0.01315), (-0.2578, -0.02464, 0.04501), (-0.2329, -0.03824, 0.01743), (-0.2329, -0.04096, 0.03452), (-0.2372, -0.04018, 0.02986), (-0.2414, -0.03863, 0.02015), (-0.2535, -0.03979, 0.02598), (-0.2457, -0.03902, 0.02209), (-0.2414, -0.04174, 0.03802), (-0.2457, -0.07049, 0.01626), (-0.2372, -0.07204, 0.02442), (-0.2356, -0.03979, 0.02598), (0.08413, -0.009103, 0.04268), (0.0954, -0.00988, 0.04695), (0.0954, -0.004441, 0.04074), (0.08685, -0.002887, 0.03258), (0.08918, -0.00211, 0.02675), (0.08413, -0.005218, 0.02092), (0.1063, -0.005218, 0.02092), (0.0954, -0.004441, 0.01665), (0.0954, -0.001333, 0.02442), (0.07986, -0.00716, 0.0318), (0.1047, -0.00716, 0.04152), (0.09734, -0.001721, 0.03491), (0.09812, -0.001333, 0.03297), (0.09734, -0.0009442, 0.03064), (0.09307, -0.001721, 0.03491), (0.0954, -0.001721, 0.03569), (0.0954, -0.0005558, 0.02986), (0.0954, -0.0005558, 0.03297), (0.09229, -0.001333, 0.03297), (0.09307, -0.0009442, 0.03064), (0.1012, -0.00211, 0.02675), (0.1036, -0.002887, 0.03258), (0.1109, -0.00716, 0.0318), (0.07558, -0.03125, 0.02753), (0.08102, -0.02853, 0.01354), (0.0954, -0.02775, 0.008104), (0.1094, -0.02853, 0.01354), (0.1039, -0.03824, 0.01743), (0.08102, -0.03358, 0.04113), (0.0954, -0.03474, 0.04695), (0.0954, -0.02581, 0.05162), (0.1098, -0.01027, 0.01665), (0.1156, -0.01299, 0.03064), (0.1179, -0.02192, 0.02908), (0.06704, -0.07126, 0.02015), (0.07558, -0.07476, 0.03996), (0.08918, -0.004052, 0.03841), (0.0954, -0.04057, 0.0318), (0.09113, -0.04018, 0.02986), (0.09113, -0.07204, 0.02442), (0.1234, -0.07126, 0.02015), (0.1152, -0.06777, 0.0007224), (0.09928, -0.07049, 0.01626), (0.0954, -0.07631, 0.04773), (0.1152, -0.07476, 0.03996), (0.0954, -0.03746, 0.01393), (0.0954, -0.0666, -0.007436), (0.07558, -0.06777, 0.0007224), (0.1109, -0.02076, 0.0454), (0.08297, -0.03979, 0.02598), (0.1152, -0.03125, 0.02753), (0.1109, -0.03047, 0.04346), (0.1071, -0.03785, 0.03802), (0.09928, -0.03902, 0.02209), (0.0954, -0.03863, 0.02015), (0.0954, -0.04174, 0.03802), (0.0954, -0.01648, 0.05084), (0.1086, -0.01299, 0.04462), (0.0954, -0.07243, 0.02598), (0.0954, -0.07049, 0.01471), (0.09113, -0.07049, 0.01626), (0.1012, -0.07126, 0.02015), (0.1074, -0.03979, 0.02598), (0.0954, -0.009491, 0.01043), (0.1113, -0.0192, 0.01315), (0.07481, -0.01299, 0.03064), (0.08064, -0.01027, 0.01665), (0.07908, -0.0192, 0.01315), (0.0954, -0.01804, 0.00655), (0.08064, -0.01571, 0.04501), (0.07248, -0.02192, 0.02908), (0.07908, -0.02464, 0.04501), (0.09928, -0.07204, 0.02442), (0.1012, -0.03979, 0.02598), (0.08646, -0.04096, 0.03452), (0.08957, -0.03979, 0.02598), (0.09113, -0.03902, 0.02209), (0.09928, -0.04018, 0.02986), (0.08646, -0.03824, 0.01743), (0.08957, -0.07126, 0.02015), (0.1039, -0.04096, 0.03452), (0.325, 0.5115, -0.3), (-0.3502, 0.5115, -0.3), (0.325, 0.6688, 0.07221), (-0.3502, 0.6762, 0.06716), (0.325, 0.6762, 0.06716), (0.325, 0.6603, 0.06483), (-0.3502, 0.6688, 0.07221), (-0.3502, 0.6603, 0.06483), (-0.3599, 0.4781, -0.2277), (-0.3599, 0.5737, -0.6811), (-0.3599, 0.5002, -0.2114), (-0.3599, 0.8709, 0.07726), (-0.3599, -0.08564, 0.09124), (-0.3494, -0.933, -0.6792), (-0.3494, 0.4781, -0.2277), (-0.3494, 0.5737, -0.6811), (-0.3494, 0.5002, -0.2114), (-0.3494, -0.2978, -5.47e-05), (-0.3494, 0.8709, 0.07726), (-0.3494, -0.08564, 0.09124), (-0.3494, -0.02425, -0.06377), (-0.3494, -0.06971, 0.08153), (-0.3599, -0.06971, 0.08153), (-0.3599, -0.02425, -0.06377), (-0.3599, -0.933, -0.6792), (-0.3494, 0.8678, -0.1481), (-0.3599, 0.8678, -0.1481), (-0.3494, -0.1548, 0.09124), (-0.3599, -0.1548, 0.09124), (-0.3494, -0.9322, -5.468e-05), (-0.3599, -0.2978, -5.47e-05), (-0.3599, -0.9322, -5.468e-05), (-0.3494, 0.6556, 0.07532), (-0.3599, 0.6556, 0.07532), (0.3242, 0.4765, -0.2277), (0.3242, 0.6541, 0.07532), (0.3242, 0.8693, 0.07726), (0.3347, 0.4765, -0.2277), (0.3347, 0.8662, -0.1481), (0.3347, 0.6541, 0.07532), (0.3347, -0.07165, 0.08153), (0.3347, -0.08719, 0.09124), (0.3347, 0.4987, -0.2114), (0.3242, -0.02581, -0.06377), (0.3242, -0.07165, 0.08153), (0.3347, -0.1563, 0.09124), (0.3242, -0.08719, 0.09124), (0.3347, -0.02581, -0.06377), (0.3347, 0.5721, -0.6811), (0.3242, 0.5721, -0.6811), (0.3242, -0.9337, -5.468e-05), (0.3242, -0.9345, -0.6792), (0.3347, -0.9345, -0.6792), (0.3242, 0.8662, -0.1481), (0.3242, -0.1563, 0.09124), (0.3347, -0.2993, -5.461e-05), (0.3242, 0.4987, -0.2114), (0.3347, -0.9337, -5.468e-05), (0.3242, -0.2993, -5.461e-05), (0.3347, 0.8693, 0.07726)], [], [(441, 444, 445, 442), (223, 229, 221, 222), (8, 19, 5, 4), (3, 2, 0, 1), (521, 523, 519, 520), (620, 617, 621, 622), (25, 22, 16, 20), (595, 576, 587, 607), (40, 37, 36, 39), (28, 12, 14, 6), (391, 389, 388, 392), (11, 14, 12, 13), (4, 9, 7, 8), (16, 6, 4, 5), (672, 670, 673, 665), (24, 21, 8, 7), (22, 28, 6, 16), (667, 672, 665, 666), (615, 620, 622, 616), (31, 30, 29, 32), (443, 447, 448, 449), (33, 40, 39, 34), (634, 636, 637, 627), (269, 285, 277, 274), (46, 45, 48), (72, 45, 57, 58), (341, 329, 328, 333), (101, 127, 116, 104), (59, 72, 58, 54), (184, 159, 165, 166), (60, 53, 48), (175, 180, 166, 165), (327, 337, 352, 343), (279, 282, 295, 289), (56, 64, 48), (59, 65, 48), (117, 124, 104, 116), (274, 277, 293, 275), (107, 110, 125, 126), (231, 238, 216, 215), (106, 105, 118, 119), (45, 72, 48), (333, 328, 350, 342), (383, 381, 384, 393), (167, 184, 166, 161), (329, 345, 327, 328), (72, 59, 48), (53, 46, 48), (65, 56, 48), (64, 60, 48), (75, 74, 73), (297, 306, 305, 302), (77, 100, 73), (310, 319, 309, 299), (135, 147, 155, 136), (195, 185, 193, 194), (254, 255, 252, 253), (476, 508, 509, 459), (130, 155, 147, 142), (201, 208, 188, 202), (148, 152, 139, 138), (308, 311, 323, 317), (93, 94, 73), (95, 80, 73), (287, 293, 277, 276), (189, 194, 209, 205), (135, 134, 145, 146), (371, 370, 361, 362), (74, 84, 73), (355, 365, 380, 373), (53, 60, 51, 52), (268, 262, 253, 252), (196, 195, 194, 189), (84, 95, 73), (100, 75, 73), (80, 93, 73), (94, 77, 73), (101, 102, 103), (128, 127, 103), (47, 57, 45, 46), (177, 163, 162, 164), (65, 59, 54, 55), (335, 325, 331, 330), (51, 50, 69, 70), (342, 349, 334, 333), (164, 162, 181, 182), (61, 68, 58, 57), (122, 123, 103), (112, 108, 103), (52, 51, 70, 66), (62, 69, 50, 49), (392, 388, 406, 407), (339, 351, 338, 330), (154, 130, 142, 143), (187, 212, 202, 188), (64, 56, 49, 50), (357, 367, 355, 356), (102, 111, 103), (63, 71, 55, 54), (348, 335, 330, 338), (111, 112, 103), (127, 101, 103), (108, 122, 103), (123, 128, 103), (132, 131, 129), (130, 154, 129), (76, 82, 74, 75), (93, 80, 79, 81), (313, 320, 311, 308), (359, 358, 353, 363), (87, 88, 85, 86), (372, 377, 362, 361), (192, 190, 210, 211), (360, 369, 358, 359), (136, 155, 129), (149, 150, 129), (361, 356, 378, 372), (86, 81, 99, 87), (82, 76, 96, 91), (369, 379, 368, 358), (75, 100, 90, 76), (403, 408, 394, 387), (60, 64, 50, 51), (131, 156, 129), (215, 226, 240, 231), (100, 77, 85, 90), (235, 234, 225, 226), (156, 149, 129), (154, 132, 129), (150, 136, 129), (155, 130, 129), (157, 159, 158), (174, 183, 158), (108, 112, 107, 105), (611, 571, 592, 606), (111, 102, 109, 110), (144, 151, 133, 143), (169, 164, 182, 170), (318, 310, 299, 300), (402, 406, 388, 387), (332, 339, 330, 331), (336, 338, 351, 344), (177, 178, 158), (167, 163, 158), (109, 104, 124, 121), (225, 227, 239, 232), (373, 378, 356, 355), (606, 595, 607, 611), (340, 341, 333, 334), (159, 184, 158), (542, 554, 540, 541), (347, 346, 336, 337), (112, 111, 110, 107), (325, 340, 334, 331), (184, 167, 158), (183, 157, 158), (163, 177, 158), (178, 174, 158), (187, 185, 186), (363, 371, 362, 359), (203, 212, 186), (150, 149, 137, 134), (156, 131, 138, 139), (170, 171, 168, 169), (401, 405, 394, 393), (217, 233, 215, 216), (381, 386, 400, 384), (276, 272, 294, 287), (315, 321, 305, 304), (364, 368, 379, 374), (206, 191, 186), (196, 207, 186), (138, 133, 151, 148), (387, 394, 405, 402), (344, 352, 337, 336), (168, 173, 183, 174), (132, 154, 143, 133), (185, 195, 186), (303, 312, 301, 302), (136, 150, 134, 135), (149, 156, 139, 137), (195, 196, 186), (212, 187, 186), (207, 206, 186), (191, 203, 186), (224, 213, 214), (290, 281, 271, 272), (541, 539, 538, 542), (285, 286, 276, 277), (499, 531, 529, 527), (291, 284, 279, 280), (429, 434, 421, 420), (229, 223, 214), (393, 384, 404, 401), (288, 294, 272, 271), (289, 296, 280, 279), (233, 217, 214), (234, 235, 214), (224, 223, 222, 219), (213, 236, 214), (245, 244, 264, 260), (205, 210, 190, 189), (396, 392, 407, 397), (271, 280, 296, 288), (281, 291, 280, 271), (248, 263, 249, 250), (533, 526, 532, 493), (263, 247, 246, 249), (223, 224, 214), (236, 234, 214), (217, 229, 214), (235, 233, 214), (241, 243, 242), (268, 267, 242), (501, 477, 523, 521), (319, 313, 308, 309), (243, 241, 244, 245), (454, 460, 456, 459), (458, 476, 456, 457), (232, 240, 226, 225), (299, 309, 324, 316), (424, 419, 436, 425), (468, 472, 454, 453), (261, 262, 242), (263, 248, 242), (399, 404, 384, 400), (547, 546, 555, 554), (286, 290, 272, 276), (306, 314, 304, 305), (604, 605, 603, 599), (203, 191, 198, 197), (243, 247, 242), (415, 421, 434, 430), (557, 562, 605, 604), (508, 479, 502, 509), (247, 263, 242), (267, 241, 242), (248, 261, 242), (262, 268, 242), (269, 278, 270), (174, 178, 169, 168), (137, 139, 152, 153), (241, 267, 257, 244), (284, 292, 282, 279), (66, 67, 47, 52), (286, 285, 270), (230, 237, 222, 221), (585, 582, 564, 563), (543, 534, 570, 537), (281, 290, 270), (284, 291, 270), (320, 307, 301, 311), (278, 292, 270), (165, 160, 179, 175), (221, 216, 238, 230), (430, 435, 416, 415), (400, 395, 398, 399), (197, 202, 212, 203), (346, 348, 338, 336), (229, 217, 216, 221), (490, 510, 512, 496), (600, 597, 602, 601), (285, 269, 270), (292, 284, 270), (290, 286, 270), (291, 281, 270), (297, 307, 298), (77, 94, 86, 85), (228, 239, 227, 218), (261, 248, 250, 251), (278, 269, 274, 273), (120, 106, 119, 113), (314, 306, 298), (256, 264, 244, 257), (142, 147, 140, 141), (258, 259, 251, 250), (310, 318, 298), (313, 319, 298), (423, 428, 414, 413), (307, 320, 298), (193, 188, 208, 204), (257, 252, 255, 256), (134, 137, 153, 145), (250, 249, 266, 258), (251, 253, 262, 261), (375, 376, 368, 364), (252, 257, 267, 268), (564, 605, 562, 563), (419, 424, 417, 418), (306, 297, 298), (320, 313, 298), (318, 314, 298), (319, 310, 298), (325, 335, 326), (128, 123, 120, 115), (506, 502, 479, 478), (46, 53, 52, 47), (56, 65, 55, 49), (161, 166, 180, 176), (341, 340, 326), (172, 179, 160, 173), (115, 120, 113, 114), (49, 55, 71, 62), (345, 329, 326), (346, 347, 326), (367, 366, 365, 355), (335, 348, 326), (57, 47, 67, 61), (312, 323, 311, 301), (105, 107, 126, 118), (428, 423, 426, 427), (106, 120, 123, 122), (163, 167, 161, 162), (314, 318, 300, 304), (408, 383, 393, 394), (104, 109, 102, 101), (340, 325, 326), (348, 346, 326), (329, 341, 326), (347, 345, 326), (363, 353, 354), (219, 218, 213, 224), (204, 209, 194, 193), (598, 602, 597, 565), (576, 593, 588, 587), (206, 207, 190, 192), (78, 83, 97, 92), (370, 371, 354), (89, 96, 76, 90), (316, 322, 300, 299), (81, 79, 98, 99), (367, 357, 354), (375, 366, 354), (95, 84, 83, 78), (353, 376, 354), (302, 305, 321, 303), (90, 85, 88, 89), (92, 98, 79, 78), (343, 350, 328, 327), (80, 95, 78, 79), (81, 86, 94, 93), (115, 116, 127, 128), (133, 138, 131, 132), (371, 363, 354), (376, 375, 354), (357, 370, 354), (366, 367, 354), (381, 383, 382), (385, 386, 382), (345, 347, 337, 327), (122, 108, 105, 106), (422, 409, 420, 421), (359, 362, 377, 360), (176, 181, 162, 161), (413, 417, 424, 423), (275, 283, 273, 274), (463, 464, 461, 462), (374, 380, 365, 364), (391, 390, 382), (403, 389, 382), (419, 416, 435, 436), (585, 584, 567, 582), (425, 426, 423, 424), (523, 479, 508, 519), (411, 414, 428, 412), (383, 408, 382), (199, 200, 197, 198), (418, 432, 416, 419), (431, 422, 421, 415), (412, 420, 409, 411), (408, 403, 382), (386, 381, 382), (389, 391, 382), (390, 385, 382), (411, 409, 410), (516, 485, 505, 503), (413, 414, 410), (389, 403, 387, 388), (392, 396, 390, 391), (366, 375, 364, 365), (397, 398, 395, 396), (648, 626, 641, 625), (159, 157, 160, 165), (420, 412, 433, 429), (317, 324, 309, 308), (506, 505, 485, 502), (418, 417, 410), (431, 432, 410), (535, 590, 591, 544), (54, 58, 68, 63), (555, 545, 536, 544), (395, 400, 386, 385), (307, 297, 302, 301), (409, 422, 410), (536, 570, 534, 535), (26, 24, 7, 23), (207, 196, 189, 190), (422, 431, 410), (414, 411, 410), (432, 418, 410), (417, 413, 410), (446, 451, 443, 449), (20, 16, 5, 15), (253, 251, 259, 254), (249, 246, 265, 266), (442, 445, 448), (444, 441, 452), (442, 447, 443), (449, 448, 445), (451, 452, 441), (444, 450, 446), (663, 667, 666, 664), (654, 674, 651, 650), (618, 621, 617, 619), (448, 447, 442), (452, 450, 444), (548, 552, 537, 570), (116, 115, 114, 117), (147, 135, 146, 140), (455, 475, 453, 454), (220, 228, 218, 219), (465, 466, 470), (467, 460, 470), (468, 465, 470), (471, 467, 470), (472, 468, 470), (460, 472, 470), (539, 543, 537, 538), (474, 463, 462, 473), (560, 559, 602, 598), (579, 612, 558, 559), (521, 522, 480, 501), (513, 493, 492, 497), (572, 609, 613, 573), (573, 592, 571, 572), (573, 613, 568, 569), (512, 488, 487, 494), (583, 608, 562, 557), (561, 579, 559, 560), (531, 499, 498, 486), (610, 588, 593, 594), (566, 591, 582, 567), (520, 519, 458, 464), (459, 456, 476), (514, 524, 503, 505), (505, 506, 507), (91, 97, 83, 82), (590, 564, 582, 591), (526, 533, 514, 525), (496, 532, 526, 490), (614, 596, 584, 586), (596, 561, 560, 584), (596, 614, 611, 607), (496, 512, 494, 495), (493, 532, 491, 492), (613, 594, 581, 568), (376, 353, 358, 368), (188, 193, 185, 187), (605, 564, 590, 603), (518, 522, 517, 515), (520, 517, 522, 521), (527, 529, 504, 482), (552, 548, 549, 551), (533, 500, 524, 514), (459, 455, 454), (510, 490, 530, 511), (444, 446, 449, 445), (478, 507, 506), (493, 513, 500, 533), (488, 512, 510, 489), (525, 530, 490, 526), (511, 528, 489, 510), (283, 295, 282, 273), (479, 523, 477, 478), (601, 604, 599, 600), (234, 236, 227, 225), (601, 602, 559, 558), (604, 601, 558, 557), (589, 614, 586, 563), (513, 499, 527, 500), (556, 540, 554, 555), (600, 599, 543, 539), (455, 459, 509, 484), (539, 541, 597, 600), (541, 540, 565, 597), (484, 483, 475, 455), (612, 583, 557, 558), (608, 589, 563, 562), (9, 4, 6, 14), (460, 467, 456), (542, 538, 553, 550), (550, 547, 554, 542), (595, 606, 578, 574), (464, 458, 457, 461), (529, 489, 528, 504), (553, 552, 551, 550), (460, 454, 472), (331, 334, 349, 332), (556, 544, 591, 566), (475, 474, 473, 453), (304, 300, 322, 315), (173, 168, 171, 172), (546, 547, 551), (469, 471, 470, 466), (547, 550, 551), (549, 545, 551), (606, 592, 577, 578), (545, 546, 551), (462, 461, 469, 466), (511, 530, 478, 477), (482, 504, 480, 481), (485, 516, 483, 484), (598, 567, 584, 560), (576, 595, 574, 575), (143, 142, 141, 144), (370, 357, 356, 361), (385, 390, 396, 395), (461, 457, 471, 469), (488, 531, 486, 487), (504, 528, 501, 480), (499, 513, 497, 498), (484, 509, 502, 485), (544, 536, 535), (528, 511, 477, 501), (599, 603, 534, 543), (584, 585, 586), (571, 611, 614, 589), (549, 548, 570, 536), (219, 222, 237, 220), (517, 520, 464, 463), (84, 74, 82, 83), (612, 579, 588, 610), (603, 590, 535, 534), (532, 496, 495, 491), (579, 561, 587, 588), (607, 587, 561, 596), (453, 473, 465, 468), (525, 514, 505, 507), (583, 612, 610, 609), (489, 529, 531, 488), (516, 518, 515, 483), (567, 598, 565, 566), (157, 183, 173, 160), (27, 19, 17, 18), (191, 206, 192, 198), (544, 556, 555), (563, 586, 585), (593, 576, 575, 580), (467, 471, 457, 456), (609, 572, 608, 583), (164, 169, 178, 177), (427, 433, 412, 428), (522, 518, 481, 480), (247, 243, 245, 246), (503, 481, 518, 516), (292, 278, 273, 282), (236, 213, 218, 227), (260, 265, 246, 245), (233, 235, 226, 215), (500, 527, 482, 524), (481, 503, 524, 482), (121, 125, 110, 109), (566, 565, 540, 556), (443, 451, 441, 442), (515, 517, 463, 474), (519, 508, 476, 458), (474, 475, 483, 515), (589, 608, 572, 571), (594, 613, 609, 610), (432, 431, 415, 416), (545, 549, 536), (592, 573, 569, 577), (530, 525, 507, 478), (202, 197, 200, 201), (594, 593, 580, 581), (466, 465, 473, 462), (552, 553, 538, 537), (545, 555, 546), (41, 44, 42, 43), (657, 654, 650, 671), (671, 649, 652, 657), (638, 623, 639), (623, 624, 639), (638, 639, 646), (625, 641, 624), (640, 633, 647, 631), (638, 646, 645), (638, 645, 643), (637, 638, 643), (637, 643, 627), (623, 625, 624), (635, 628, 629), (629, 628, 630), (635, 644, 628), (631, 630, 640), (650, 651, 668, 671), (635, 632, 644), (635, 642, 632), (636, 642, 635), (629, 630, 631), (636, 634, 642), (647, 633, 626, 648), (641, 626, 633, 640), (439, 440, 437, 438), (23, 7, 9, 10), (639, 624, 630, 628), (21, 17, 19, 8), (625, 623, 629, 631), (15, 5, 19, 27), (624, 641, 640, 630), (37, 38, 35, 36), (627, 643, 642, 634), (660, 656, 661, 669), (643, 645, 632, 642), (658, 649, 666), (649, 664, 666), (658, 666, 665), (671, 668, 664), (653, 674, 654, 657), (658, 665, 673), (658, 673, 669), (659, 658, 669), (659, 669, 661), (649, 671, 664), (662, 667, 652), (652, 667, 663), (662, 672, 667), (657, 663, 653), (198, 192, 211, 199), (662, 670, 672), (662, 660, 670), (655, 660, 662), (652, 663, 657), (655, 656, 660), (631, 647, 648, 625), (668, 651, 674, 653), (644, 632, 645, 646), (655, 662, 658, 659), (14, 11, 10, 9), (669, 673, 670, 660), (636, 635, 638, 637), (656, 655, 659, 661), (623, 638, 635, 629), (649, 658, 662, 652), (450, 452, 451, 446), (32, 33, 34, 31), (628, 644, 646, 639), (664, 668, 653, 663)])
me_sf1.polygons.foreach_set('use_smooth', [True] * 648)
me_sf1.polygons.foreach_set('material_index', [2, 4, 1, 0, 4, 2, 1, 4, 2, 1, 6, 1, 1, 1, 13, 1, 1, 13, 2, 2, 2, 2, 10, 5, 4, 4, 6, 5, 4, 6, 4, 6, 6, 5, 4, 4, 5, 5, 5, 4, 5, 4, 6, 6, 6, 6, 4, 4, 4, 4, 4, 5, 4, 5, 5, 6, 4, 4, 5, 6, 5, 5, 4, 4, 5, 6, 5, 6, 4, 6, 4, 4, 6, 4, 4, 4, 4, 5, 5, 4, 6, 4, 6, 4, 6, 6, 4, 5, 5, 4, 4, 6, 6, 5, 6, 4, 6, 5, 4, 6, 5, 5, 5, 5, 5, 5, 4, 4, 5, 6, 4, 6, 6, 6, 5, 5, 6, 4, 4, 6, 4, 6, 4, 5, 4, 4, 4, 5, 5, 5, 5, 6, 6, 5, 4, 5, 5, 6, 5, 6, 6, 6, 6, 6, 5, 4, 6, 4, 6, 6, 4, 6, 5, 6, 6, 6, 6, 6, 6, 6, 6, 5, 5, 6, 6, 4, 6, 5, 5, 6, 6, 6, 5, 6, 6, 6, 5, 6, 5, 5, 5, 6, 6, 6, 6, 4, 5, 4, 5, 4, 5, 6, 4, 6, 5, 5, 4, 4, 4, 4, 4, 6, 6, 5, 5, 4, 4, 4, 4, 4, 4, 4, 4, 4, 4, 5, 4, 4, 4, 4, 5, 6, 4, 4, 4, 6, 4, 5, 5, 4, 6, 4, 6, 4, 4, 4, 4, 4, 4, 5, 6, 5, 4, 5, 4, 5, 4, 4, 4, 5, 5, 5, 5, 6, 4, 6, 6, 6, 6, 4, 4, 4, 5, 5, 5, 5, 5, 4, 4, 4, 5, 5, 5, 4, 5, 4, 5, 5, 6, 5, 6, 4, 5, 4, 4, 6, 4, 4, 6, 5, 5, 5, 5, 6, 5, 4, 4, 4, 6, 6, 6, 5, 4, 6, 6, 6, 6, 4, 5, 5, 6, 5, 6, 5, 6, 5, 6, 6, 6, 6, 6, 4, 6, 4, 4, 6, 4, 6, 4, 5, 4, 6, 6, 4, 6, 5, 4, 4, 6, 4, 4, 5, 5, 6, 6, 6, 6, 6, 6, 6, 5, 6, 6, 6, 6, 5, 4, 6, 6, 6, 6, 4, 6, 4, 6, 6, 6, 6, 6, 6, 6, 6, 6, 6, 6, 4, 6, 6, 6, 6, 6, 8, 6, 6, 5, 4, 6, 6, 4, 4, 4, 6, 5, 6, 4, 1, 6, 6, 6, 6, 6, 2, 1, 4, 4, 2, 2, 2, 2, 2, 2, 13, 13, 2, 2, 2, 4, 5, 5, 4, 4, 4, 4, 4, 4, 4, 4, 4, 4, 4, 4, 4, 4, 4, 4, 4, 4, 4, 4, 4, 4, 4, 4, 4, 4, 4, 4, 4, 4, 4, 4, 4, 4, 4, 4, 4, 6, 6, 4, 4, 4, 4, 4, 4, 4, 4, 2, 4, 4, 4, 4, 4, 5, 4, 4, 4, 4, 4, 4, 4, 4, 4, 4, 4, 4, 4, 4, 4, 1, 4, 4, 4, 4, 4, 4, 4, 4, 6, 4, 4, 5, 6, 4, 4, 4, 4, 4, 4, 4, 4, 4, 4, 4, 4, 5, 6, 6, 4, 4, 4, 4, 4, 4, 4, 4, 4, 4, 4, 4, 4, 4, 4, 4, 4, 4, 4, 4, 4, 4, 4, 4, 4, 6, 1, 6, 4, 4, 4, 4, 4, 6, 6, 4, 4, 4, 5, 4, 4, 4, 4, 4, 5, 4, 2, 4, 4, 4, 4, 4, 6, 4, 4, 4, 6, 4, 4, 4, 4, 3, 13, 13, 8, 8, 8, 8, 9, 8, 8, 8, 8, 8, 9, 9, 9, 9, 11, 9, 9, 9, 9, 9, 10, 10, 7, 1, 10, 1, 10, 1, 10, 2, 10, 13, 10, 11, 11, 11, 11, 12, 11, 11, 11, 11, 11, 12, 12, 12, 12, 6, 12, 12, 12, 12, 12, 10, 13, 10, 13, 1, 13, 10, 13, 10, 13, 2, 2, 10, 13])
_uv = me_sf1.uv_layers.new(name='UVMap')
_uv.uv.foreach_set('vector', [0.2795, 0.8656, 0.2795, 0.8656, 1.122, 1.639, 1.122, 1.639, 0.000447, 0.000447, 0.000447, 0.000447, 0.000447, 0.000447, 0.000447, 0.000447, 0.2516, 0.5, 0.2516, 0.2516, 0.5, 0.2516, 0.5, 0.5, 0.9996, 0.000447, 0.9996, 0.9996, 0.000447, 0.9996, 0.000447, 0.000447, 0.000447, 0.000447, 0.000447, 0.000447, 0.000447, 0.000447, 0.000447, 0.000447, 0.1512, 0.9437, 0.1512, 0.9437, 0.1512, 0.9437, 0.1512, 0.9437, 0.9996, 0.000447, 0.9996, 0.2516, 0.7484, 0.2516, 0.7484, 0.000447, 0.000447, 0.000447, 0.000447, 0.000447, 0.000447, 0.000447, 0.000447, 0.000447, 0.8098, 0.09533, 0.8098, 0.09533, 0.8098, 0.09533, 0.8098, 0.09533, 0.9996, 0.5, 0.9996, 0.7484, 0.7484, 0.7484, 0.7484, 0.5, 0.000447, 0.000447, 0.000447, 0.000447, 0.000447, 0.000447, 0.000447, 0.000447, 0.7484, 0.9996, 0.7484, 0.7484, 0.9996, 0.7484, 0.9996, 0.9996, 0.5, 0.5, 0.5, 0.7484, 0.2516, 0.7484, 0.2516, 0.5, 0.7484, 0.2516, 0.7484, 0.5, 0.5, 0.5, 0.5, 0.2516, 0.000447, 0.000447, 0.1232, 0.000447, 0.1232, 0.9996, 0.000447, 0.9996, 0.000447, 0.7484, 0.000447, 0.5, 0.2516, 0.5, 0.2516, 0.7484, 0.9996, 0.2516, 0.9996, 0.5, 0.7484, 0.5, 0.7484, 0.2516, 0.8684, 0.000447, 0.9996, 0.000447, 0.9996, 0.9996, 0.8684, 0.9996, 0.1512, 0.9437, 0.1512, 0.9437, 0.1512, 0.9437, 0.1512, 0.9437, 0.8098, 0.09533, 0.8098, 0.09533, 0.8098, 0.09533, 0.8098, 0.09533, 0.8377, 0.1735, 0.9661, 0.05905, 0.9661, 0.1818, 0.8433, 0.2014, 0.8098, 0.09533, 0.8098, 0.09533, 0.8098, 0.09533, 0.8098, 0.09533, 0.1679, 0.000447, 0.1735, 0.000447, 0.1735, 0.9996, 0.1679, 0.9996, 0.000447, 0.000447, 0.000447, 0.000447, 0.000447, 0.000447, 0.000447, 0.000447, 0.000447, 0.000447, 0.000447, 0.000447, 0.000447, 0.000447, 0.000447, 0.000447, 0.000447, 0.000447, 0.000447, 0.000447, 0.000447, 0.000447, 0.000447, 0.000447, 0.000447, 0.000447, 0.000447, 0.000447, 0.000447, 0.000447, 0.000447, 0.000447, 0.000447, 0.000447, 0.000447, 0.000447, 0.000447, 0.000447, 0.000447, 0.000447, 0.000447, 0.000447, 0.000447, 0.000447, 0.000447, 0.000447, 0.000447, 0.000447, 0.000447, 0.000447, 0.000447, 0.000447, 0.000447, 0.000447, 0.000447, 0.000447, 0.000447, 0.000447, 0.000447, 0.000447, 0.000447, 0.000447, 0.000447, 0.000447, 0.000447, 0.000447, 0.000447, 0.000447, 0.000447, 0.000447, 0.000447, 0.000447, 0.000447, 0.000447, 0.000447, 0.000447, 0.000447, 0.000447, 0.000447, 0.000447, 0.000447, 0.000447, 0.000447, 0.000447, 0.000447, 0.000447, 0.000447, 0.000447, 0.000447, 0.000447, 0.000447, 0.000447, 0.000447, 0.000447, 0.000447, 0.000447, 0.000447, 0.000447, 0.000447, 0.000447, 0.000447, 0.000447, 0.000447, 0.000447, 0.000447, 0.000447, 0.000447, 0.000447, 0.000447, 0.000447, 0.000447, 0.000447, 0.000447, 0.000447, 0.000447, 0.000447, 0.000447, 0.000447, 0.000447, 0.000447, 0.000447, 0.000447, 0.000447, 0.000447, 0.000447, 0.000447, 0.000447, 0.000447, 0.000447, 0.000447, 0.000447, 0.000447, 0.000447, 0.000447, 0.000447, 0.000447, 0.000447, 0.000447, 0.000447, 0.000447, 0.000447, 0.000447, 0.000447, 0.000447, 0.000447, 0.000447, 0.000447, 0.000447, 0.000447, 0.000447, 0.000447, 0.000447, 0.000447, 0.000447, 0.000447, 0.000447, 0.000447, 0.000447, 0.000447, 0.000447, 0.000447, 0.000447, 0.000447, 0.000447, 0.000447, 0.000447, 0.000447, 0.000447, 0.000447, 0.000447, 0.000447, 0.000447, 0.000447, 0.000447, 0.000447, 0.000447, 0.000447, 0.000447, 0.000447, 0.000447, 0.000447, 0.000447, 0.000447, 0.000447, 0.000447, 0.000447, 0.000447, 0.000447, 0.000447, 0.000447, 0.000447, 0.000447, 0.000447, 0.000447, 0.000447, 0.000447, 0.000447, 0.000447, 0.000447, 0.000447, 0.000447, 0.000447, 0.000447, 0.000447, 0.000447, 0.000447, 0.000447, 0.000447, 0.000447, 0.000447, 0.000447, 0.000447, 0.000447, 0.000447, 0.000447, 0.000447, 0.000447, 0.000447, 0.000447, 0.000447, 0.000447, 0.000447, 0.000447, 0.000447, 0.000447, 0.000447, 0.000447, 0.000447, 0.000447, 0.000447, 0.000447, 0.000447, 0.000447, 0.000447, 0.000447, 0.000447, 0.000447, 0.000447, 0.000447, 0.000447, 0.000447, 0.000447, 0.000447, 0.000447, 0.000447, 0.000447, 0.000447, 0.000447, 0.000447, 0.000447, 0.000447, 0.000447, 0.000447, 0.000447, 0.000447, 0.000447, 0.000447, 0.000447, 0.000447, 0.000447, 0.000447, 0.000447, 0.000447, 0.000447, 0.000447, 0.000447, 0.000447, 0.000447, 0.000447, 0.000447, 0.000447, 0.000447, 0.000447, 0.000447, 0.000447, 0.000447, 0.000447, 0.000447, 0.000447, 0.000447, 0.000447, 0.000447, 0.000447, 0.000447, 0.000447, 0.000447, 0.000447, 0.000447, 0.000447, 0.000447, 0.000447, 0.000447, 0.000447, 0.000447, 0.000447, 0.000447, 0.000447, 0.000447, 0.000447, 0.000447, 0.000447, 0.000447, 0.000447, 0.000447, 0.000447, 0.000447, 0.000447, 0.000447, 0.000447, 0.000447, 0.000447, 0.000447, 0.000447, 0.000447, 0.000447, 0.000447, 0.000447, 0.000447, 0.000447, 0.000447, 0.000447, 0.000447, 0.000447, 0.000447, 0.000447, 0.000447, 0.000447, 0.000447, 0.000447, 0.000447, 0.000447, 0.000447, 0.000447, 0.000447, 0.000447, 0.000447, 0.000447, 0.000447, 0.000447, 0.000447, 0.000447, 0.000447, 0.000447, 0.000447, 0.000447, 0.000447, 0.000447, 0.000447, 0.000447, 0.000447, 0.000447, 0.000447, 0.000447, 0.000447, 0.000447, 0.000447, 0.000447, 0.000447, 0.000447, 0.000447, 0.000447, 0.000447, 0.000447, 0.000447, 0.000447, 0.000447, 0.000447, 0.000447, 0.000447, 0.000447, 0.000447, 0.000447, 0.000447, 0.000447, 0.000447, 0.000447, 0.000447, 0.000447, 0.000447, 0.000447, 0.000447, 0.000447, 0.000447, 0.000447, 0.000447, 0.000447, 0.000447, 0.000447, 0.000447, 0.000447, 0.000447, 0.000447, 0.000447, 0.000447, 0.000447, 0.000447, 0.000447, 0.000447, 0.000447, 0.000447, 0.000447, 0.000447, 0.000447, 0.000447, 0.000447, 0.000447, 0.000447, 0.000447, 0.000447, 0.000447, 0.000447, 0.000447, 0.000447, 0.000447, 0.000447, 0.000447, 0.000447, 0.000447, 0.000447, 0.000447, 0.000447, 0.000447, 0.000447, 0.000447, 0.000447, 0.000447, 0.000447, 0.000447, 0.000447, 0.000447, 0.000447, 0.000447, 0.000447, 0.000447, 0.000447, 0.000447, 0.000447, 0.000447, 0.000447, 0.000447, 0.000447, 0.000447, 0.000447, 0.000447, 0.000447, 0.000447, 0.000447, 0.000447, 0.000447, 0.000447, 0.000447, 0.000447, 0.000447, 0.000447, 0.000447, 0.000447, 0.000447, 0.000447, 0.000447, 0.000447, 0.000447, 0.000447, 0.000447, 0.000447, 0.000447, 0.000447, 0.000447, 0.000447, 0.000447, 0.000447, 0.000447, 0.000447, 0.000447, 0.000447, 0.000447, 0.000447, 0.000447, 0.000447, 0.000447, 0.000447, 0.000447, 0.000447, 0.000447, 0.000447, 0.000447, 0.000447, 0.000447, 0.000447, 0.000447, 0.000447, 0.000447, 0.000447, 0.000447, 0.000447, 0.000447, 0.000447, 0.000447, 0.000447, 0.000447, 0.000447, 0.000447, 0.000447, 0.000447, 0.000447, 0.000447, 0.000447, 0.000447, 0.000447, 0.000447, 0.000447, 0.000447, 0.000447, 0.000447, 0.000447, 0.000447, 0.000447, 0.000447, 0.000447, 0.000447, 0.000447, 0.000447, 0.000447, 0.000447, 0.000447, 0.000447, 0.000447, 0.000447, 0.000447, 0.000447, 0.000447, 0.000447, 0.000447, 0.000447, 0.000447, 0.000447, 0.000447, 0.000447, 0.000447, 0.000447, 0.000447, 0.000447, 0.000447, 0.000447, 0.000447, 0.000447, 0.000447, 0.000447, 0.000447, 0.000447, 0.000447, 0.000447, 0.000447, 0.000447, 0.000447, 0.000447, 0.000447, 0.000447, 0.000447, 0.000447, 0.000447, 0.000447, 0.000447, 0.000447, 0.000447, 0.000447, 0.000447, 0.000447, 0.000447, 0.000447, 0.000447, 0.000447, 0.000447, 0.000447, 0.000447, 0.000447, 0.000447, 0.000447, 0.000447, 0.000447, 0.000447, 0.000447, 0.000447, 0.000447, 0.000447, 0.000447, 0.000447, 0.000447, 0.000447, 0.000447, 0.000447, 0.000447, 0.000447, 0.000447, 0.000447, 0.000447, 0.000447, 0.000447, 0.000447, 0.000447, 0.000447, 0.000447, 0.000447, 0.000447, 0.000447, 0.000447, 0.000447, 0.000447, 0.000447, 0.000447, 0.000447, 0.000447, 0.000447, 0.000447, 0.000447, 0.000447, 0.000447, 0.000447, 0.000447, 0.000447, 0.000447, 0.000447, 0.000447, 0.000447, 0.000447, 0.000447, 0.000447, 0.000447, 0.000447, 0.000447, 0.000447, 0.000447, 0.000447, 0.000447, 0.000447, 0.000447, 0.000447, 0.000447, 0.000447, 0.000447, 0.000447, 0.000447, 0.000447, 0.000447, 0.000447, 0.000447, 0.000447, 0.000447, 0.000447, 0.000447, 0.000447, 0.000447, 0.000447, 0.000447, 0.000447, 0.000447, 0.000447, 0.000447, 0.000447, 0.000447, 0.000447, 0.000447, 0.000447, 0.000447, 0.000447, 0.000447, 0.000447, 0.000447, 0.000447, 0.000447, 0.000447, 0.000447, 0.000447, 0.000447, 0.000447, 0.000447, 0.000447, 0.000447, 0.000447, 0.000447, 0.000447, 0.000447, 0.000447, 0.000447, 0.000447, 0.000447, 0.000447, 0.000447, 0.000447, 0.000447, 0.000447, 0.000447, 0.000447, 0.000447, 0.000447, 0.000447, 0.000447, 0.000447, 0.000447, 0.000447, 0.000447, 0.000447, 0.000447, 0.000447, 0.000447, 0.000447, 0.000447, 0.000447, 0.000447, 0.000447, 0.000447, 0.000447, 0.000447, 0.000447, 0.000447, 0.000447, 0.000447, 0.000447, 0.000447, 0.000447, 0.000447, 0.000447, 0.000447, 0.000447, 0.000447, 0.000447, 0.000447, 0.000447, 0.000447, 0.000447, 0.000447, 0.000447, 0.000447, 0.000447, 0.000447, 0.000447, 0.000447, 0.000447, 0.000447, 0.000447, 0.000447, 0.000447, 0.000447, 0.000447, 0.000447, 0.000447, 0.000447, 0.000447, 0.000447, 0.000447, 0.000447, 0.000447, 0.000447, 0.000447, 0.000447, 0.000447, 0.000447, 0.000447, 0.000447, 0.000447, 0.000447, 0.000447, 0.000447, 0.000447, 0.000447, 0.000447, 0.000447, 0.000447, 0.000447, 0.000447, 0.000447, 0.000447, 0.000447, 0.000447, 0.000447, 0.000447, 0.000447, 0.000447, 0.000447, 0.000447, 0.000447, 0.000447, 0.000447, 0.000447, 0.000447, 0.000447, 0.000447, 0.000447, 0.000447, 0.000447, 0.000447, 0.000447, 0.000447, 0.000447, 0.000447, 0.000447, 0.000447, 0.000447, 0.000447, 0.000447, 0.000447, 0.000447, 0.000447, 0.000447, 0.000447, 0.000447, 0.000447, 0.000447, 0.000447, 0.000447, 0.000447, 0.000447, 0.000447, 0.000447, 0.000447, 0.000447, 0.000447, 0.000447, 0.000447, 0.000447, 0.000447, 0.000447, 0.000447, 0.000447, 0.000447, 0.000447, 0.000447, 0.000447, 0.000447, 0.000447, 0.000447, 0.000447, 0.000447, 0.000447, 0.000447, 0.000447, 0.000447, 0.000447, 0.000447, 0.000447, 0.000447, 0.000447, 0.000447, 0.000447, 0.000447, 0.000447, 0.000447, 0.000447, 0.000447, 0.000447, 0.000447, 0.000447, 0.000447, 0.000447, 0.000447, 0.000447, 0.000447, 0.000447, 0.000447, 0.000447, 0.000447, 0.000447, 0.000447, 0.000447, 0.000447, 0.000447, 0.000447, 0.000447, 0.000447, 0.000447, 0.000447, 0.000447, 0.000447, 0.000447, 0.000447, 0.000447, 0.000447, 0.000447, 0.000447, 0.000447, 0.000447, 0.000447, 0.000447, 0.000447, 0.000447, 0.000447, 0.000447, 0.000447, 0.000447, 0.000447, 0.000447, 0.000447, 0.000447, 0.000447, 0.000447, 0.000447, 0.000447, 0.000447, 0.000447, 0.000447, 0.000447, 0.000447, 0.000447, 0.000447, 0.000447, 0.000447, 0.000447, 0.000447, 0.000447, 0.000447, 0.000447, 0.000447, 0.000447, 0.000447, 0.000447, 0.000447, 0.000447, 0.000447, 0.000447, 0.000447, 0.000447, 0.000447, 0.000447, 0.000447, 0.000447, 0.000447, 0.000447, 0.000447, 0.000447, 0.000447, 0.000447, 0.000447, 0.000447, 0.000447, 0.000447, 0.000447, 0.000447, 0.000447, 0.000447, 0.000447, 0.000447, 0.000447, 0.000447, 0.000447, 0.000447, 0.000447, 0.000447, 0.000447, 0.000447, 0.000447, 0.000447, 0.000447, 0.000447, 0.000447, 0.000447, 0.000447, 0.000447, 0.000447, 0.000447, 0.000447, 0.000447, 0.000447, 0.000447, 0.000447, 0.000447, 0.000447, 0.000447, 0.000447, 0.000447, 0.000447, 0.000447, 0.000447, 0.000447, 0.000447, 0.000447, 0.000447, 0.000447, 0.000447, 0.000447, 0.000447, 0.000447, 0.000447, 0.000447, 0.000447, 0.000447, 0.000447, 0.000447, 0.000447, 0.000447, 0.000447, 0.000447, 0.000447, 0.000447, 0.000447, 0.000447, 0.000447, 0.000447, 0.000447, 0.000447, 0.000447, 0.000447, 0.000447, 0.000447, 0.000447, 0.000447, 0.000447, 0.000447, 0.000447, 0.000447, 0.000447, 0.000447, 0.000447, 0.000447, 0.000447, 0.000447, 0.000447, 0.000447, 0.000447, 0.000447, 0.000447, 0.000447, 0.000447, 0.000447, 0.000447, 0.000447, 0.000447, 0.000447, 0.000447, 0.000447, 0.000447, 0.000447, 0.000447, 0.000447, 0.000447, 0.000447, 0.000447, 0.000447, 0.000447, 0.000447, 0.000447, 0.000447, 0.000447, 0.000447, 0.000447, 0.000447, 0.000447, 0.000447, 0.000447, 0.000447, 0.000447, 0.000447, 0.000447, 0.000447, 0.000447, 0.000447, 0.000447, 0.000447, 0.000447, 0.000447, 0.000447, 0.000447, 0.000447, 0.000447, 0.000447, 0.000447, 0.000447, 0.000447, 0.000447, 0.000447, 0.000447, 0.000447, 0.000447, 0.000447, 0.000447, 0.000447, 0.000447, 0.000447, 0.000447, 0.000447, 0.000447, 0.000447, 0.000447, 0.000447, 0.000447, 0.000447, 0.000447, 0.000447, 0.000447, 0.000447, 0.000447, 0.000447, 0.000447, 0.000447, 0.000447, 0.000447, 0.000447, 0.000447, 0.000447, 0.000447, 0.000447, 0.000447, 0.000447, 0.000447, 0.000447, 0.000447, 0.000447, 0.000447, 0.000447, 0.000447, 0.000447, 0.000447, 0.000447, 0.000447, 0.000447, 0.000447, 0.000447, 0.000447, 0.000447, 0.000447, 0.000447, 0.000447, 0.000447, 0.000447, 0.000447, 0.000447, 0.000447, 0.000447, 0.000447, 0.000447, 0.000447, 0.000447, 0.000447, 0.000447, 0.000447, 0.000447, 0.000447, 0.000447, 0.000447, 0.000447, 0.000447, 0.000447, 0.000447, 0.000447, 0.000447, 0.000447, 0.000447, 0.000447, 0.000447, 0.000447, 0.000447, 0.000447, 0.000447, 0.000447, 0.000447, 0.000447, 0.000447, 0.000447, 0.000447, 0.000447, 0.000447, 0.000447, 0.000447, 0.000447, 0.000447, 0.000447, 0.000447, 0.000447, 0.000447, 0.000447, 0.000447, 0.000447, 0.000447, 0.000447, 0.000447, 0.000447, 0.000447, 0.000447, 0.000447, 0.000447, 0.000447, 0.000447, 0.000447, 0.000447, 0.000447, 0.000447, 0.000447, 0.000447, 0.000447, 0.000447, 0.000447, 0.000447, 0.000447, 0.000447, 0.000447, 0.000447, 0.000447, 0.000447, 0.000447, 0.000447, 0.000447, 0.000447, 0.000447, 0.000447, 0.000447, 0.000447, 0.000447, 0.000447, 0.000447, 0.000447, 0.000447, 0.000447, 0.000447, 0.000447, 0.000447, 0.000447, 0.000447, 0.000447, 0.000447, 0.000447, 0.000447, 0.000447, 0.000447, 0.000447, 0.000447, 0.000447, 0.000447, 0.000447, 0.000447, 0.000447, 0.000447, 0.000447, 0.000447, 0.000447, 0.000447, 0.000447, 0.000447, 0.000447, 0.000447, 0.000447, 0.000447, 0.000447, 0.000447, 0.000447, 0.000447, 0.000447, 0.000447, 0.000447, 0.000447, 0.000447, 0.000447, 0.000447, 0.000447, 0.000447, 0.000447, 0.000447, 0.000447, 0.000447, 0.000447, 0.000447, 0.000447, 0.000447, 0.000447, 0.000447, 0.000447, 0.000447, 0.000447, 0.000447, 0.000447, 0.000447, 0.000447, 0.000447, 0.000447, 0.000447, 0.000447, 0.000447, 0.000447, 0.000447, 0.000447, 0.000447, 0.000447, 0.000447, 0.000447, 0.000447, 0.000447, 0.000447, 0.000447, 0.000447, 0.000447, 0.000447, 0.000447, 0.000447, 0.000447, 0.000447, 0.000447, 0.000447, 0.000447, 0.000447, 0.000447, 0.000447, 0.000447, 0.000447, 0.000447, 0.000447, 0.000447, 0.000447, 0.000447, 0.000447, 0.000447, 0.000447, 0.000447, 0.000447, 0.000447, 0.000447, 0.000447, 0.000447, 0.000447, 0.000447, 0.000447, 0.000447, 0.000447, 0.000447, 0.000447, 0.000447, 0.000447, 0.000447, 0.000447, 0.000447, 0.000447, 0.000447, 0.000447, 0.000447, 0.000447, 0.000447, 0.000447, 0.000447, 0.000447, 0.000447, 0.000447, 0.000447, 0.000447, 0.000447, 0.000447, 0.000447, 0.000447, 0.000447, 0.000447, 0.000447, 0.000447, 0.000447, 0.000447, 0.000447, 0.000447, 0.000447, 0.000447, 0.000447, 0.000447, 0.000447, 0.000447, 0.000447, 0.000447, 0.000447, 0.000447, 0.000447, 0.000447, 0.000447, 0.000447, 0.000447, 0.000447, 0.000447, 0.000447, 0.000447, 0.000447, 0.000447, 0.000447, 0.000447, 0.000447, 0.000447, 0.000447, 0.000447, 0.000447, 0.000447, 0.000447, 0.000447, 0.000447, 0.000447, 0.000447, 0.000447, 0.000447, 0.000447, 0.000447, 0.000447, 0.000447, 0.000447, 0.000447, 0.000447, 0.000447, 0.000447, 0.000447, 0.000447, 0.000447, 0.000447, 0.000447, 0.000447, 0.000447, 0.000447, 0.000447, 0.000447, 0.000447, 0.000447, 0.000447, 0.000447, 0.000447, 0.000447, 0.000447, 0.000447, 0.000447, 0.000447, 0.000447, 0.000447, 0.000447, 0.000447, 0.000447, 0.000447, 0.000447, 0.000447, 0.000447, 0.000447, 0.000447, 0.000447, 0.000447, 0.000447, 0.000447, 0.000447, 0.000447, 0.000447, 0.000447, 0.000447, 0.000447, 0.000447, 0.000447, 0.000447, 0.000447, 0.000447, 0.000447, 0.000447, 0.000447, 0.000447, 0.000447, 0.000447, 0.000447, 0.000447, 0.000447, 0.000447, 0.000447, 0.000447, 0.000447, 0.000447, 0.000447, 0.000447, 0.000447, 0.000447, 0.000447, 0.000447, 0.000447, 0.000447, 0.000447, 0.000447, 0.000447, 0.000447, 0.000447, 0.000447, 0.000447, 0.000447, 0.000447, 0.000447, 0.000447, 0.000447, 0.000447, 0.000447, 0.000447, 0.000447, 0.000447, 0.000447, 0.000447, 0.000447, 0.000447, 0.000447, 0.000447, 0.000447, 0.000447, 0.000447, 0.000447, 0.000447, 0.000447, 0.000447, 0.000447, 0.000447, 0.000447, 0.000447, 0.000447, 0.000447, 0.000447, 0.000447, 0.000447, 0.000447, 0.000447, 0.000447, 0.000447, 0.000447, 0.000447, 0.000447, 0.000447, 0.000447, 0.000447, 0.000447, 0.000447, 0.000447, 0.000447, 0.000447, 0.000447, 0.000447, 0.000447, 0.000447, 0.000447, 0.000447, 0.000447, 0.000447, 0.000447, 0.000447, 0.000447, 0.000447, 0.000447, 0.000447, 0.000447, 0.000447, 0.000447, 0.000447, 0.000447, 0.000447, 0.000447, 0.000447, 0.000447, 0.000447, 0.000447, 0.000447, 0.000447, 0.000447, 0.000447, 0.000447, 0.000447, 0.000447, 0.000447, 0.000447, 0.000447, 0.000447, 0.000447, 0.000447, 0.000447, 0.000447, 0.000447, 0.000447, 0.000447, 0.000447, 0.000447, 0.000447, 0.000447, 0.000447, 0.000447, 0.000447, 0.000447, 0.000447, 0.000447, 0.000447, 0.000447, 0.000447, 0.000447, 0.000447, 0.000447, 0.000447, 0.000447, 0.000447, 0.000447, 0.000447, 0.000447, 0.000447, 0.000447, 0.000447, 0.000447, 0.000447, 0.000447, 0.000447, 0.000447, 0.000447, 0.000447, 0.000447, 0.000447, 0.000447, 0.000447, 0.000447, 0.000447, 0.000447, 0.000447, 0.000447, 0.000447, 0.000447, 0.000447, 0.000447, 0.000447, 0.000447, 0.000447, 0.000447, 0.000447, 0.000447, 0.000447, 0.000447, 0.000447, 0.000447, 0.000447, 0.000447, 0.000447, 0.000447, 0.000447, 0.000447, 0.000447, 0.000447, 0.000447, 0.000447, 0.000447, 0.000447, 0.000447, 0.000447, 0.000447, 0.000447, 0.000447, 0.000447, 0.000447, 0.000447, 0.000447, 0.000447, 0.000447, 0.000447, 0.000447, 0.000447, 0.000447, 0.000447, 0.000447, 0.000447, 0.000447, 0.000447, 0.000447, 0.000447, 0.000447, 0.000447, 0.000447, 0.000447, 0.000447, 0.000447, 0.000447, 0.000447, 0.000447, 0.000447, 0.000447, 0.000447, 0.000447, 0.000447, 0.000447, 0.000447, 0.000447, 0.000447, 0.000447, 0.000447, 0.000447, 0.000447, 0.000447, 0.000447, 0.000447, 0.000447, 0.000447, 0.000447, 0.000447, 0.000447, 0.000447, 0.000447, 0.000447, 0.000447, 0.000447, 0.000447, 0.000447, 0.000447, 0.000447, 0.000447, 0.000447, 0.000447, 0.000447, 0.000447, 0.000447, 0.000447, 0.000447, 0.000447, 0.000447, 0.000447, 0.000447, 0.000447, 0.000447, 0.000447, 0.000447, 0.000447, 0.000447, 0.000447, 0.000447, 0.000447, 0.000447, 0.000447, 0.000447, 0.000447, 0.000447, 0.000447, 0.000447, 0.000447, 0.000447, 0.000447, 0.000447, 0.000447, 0.000447, 0.000447, 0.000447, 0.000447, 0.000447, 0.000447, 0.000447, 0.000447, 0.000447, 0.000447, 0.000447, 0.000447, 0.000447, 0.000447, 0.000447, 0.000447, 0.000447, 0.000447, 0.000447, 0.000447, 0.000447, 0.000447, 0.000447, 0.000447, 0.000447, 0.000447, 0.000447, 0.000447, 0.000447, 0.000447, 0.000447, 0.000447, 0.000447, 0.000447, 0.000447, 0.000447, 0.000447, 0.000447, 0.000447, 0.000447, 0.000447, 0.000447, 0.000447, 0.000447, 0.000447, 0.000447, 0.000447, 0.000447, 0.000447, 0.000447, 0.000447, 0.000447, 0.000447, 0.000447, 0.000447, 0.000447, 0.000447, 0.000447, 0.000447, 0.000447, 0.000447, 0.000447, 0.000447, 0.000447, 0.000447, 0.000447, 0.000447, 0.000447, 0.000447, 0.000447, 0.000447, 0.000447, 0.000447, 0.000447, 0.000447, 0.000447, 0.000447, 0.000447, 0.000447, 0.000447, 0.000447, 0.000447, 0.000447, 0.000447, 0.000447, 0.000447, 0.000447, 0.000447, 0.000447, 0.000447, 0.000447, 0.000447, 0.000447, 0.000447, 0.000447, 0.000447, 0.000447, 0.000447, 0.000447, 0.000447, 0.000447, 0.000447, 0.000447, 0.000447, 0.000447, 0.000447, 0.000447, 0.000447, 0.000447, 0.000447, 0.000447, 0.000447, 0.000447, 0.000447, 0.000447, 0.000447, 0.000447, 0.000447, 0.000447, 0.000447, 0.000447, 0.000447, 0.000447, 0.000447, 0.000447, 0.000447, 0.000447, 0.000447, 0.000447, 0.000447, 0.000447, 0.000447, 0.000447, 0.000447, 0.000447, 0.000447, 0.000447, 0.000447, 0.000447, 0.000447, 0.000447, 0.000447, 0.000447, 0.000447, 0.000447, 0.000447, 0.000447, 0.000447, 0.000447, 0.000447, 0.000447, 0.000447, 0.000447, 0.000447, 0.000447, 0.000447, 0.000447, 0.000447, 0.000447, 0.000447, 0.000447, 0.000447, 0.000447, 0.000447, 0.000447, 0.000447, 0.000447, 0.000447, 0.000447, 0.000447, 0.000447, 0.000447, 0.000447, 0.000447, 0.000447, 0.000447, 0.000447, 0.000447, 0.000447, 0.000447, 0.000447, 0.000447, 0.000447, 0.000447, 0.000447, 0.000447, 0.000447, 0.000447, 0.000447, 0.000447, 0.000447, 0.000447, 0.000447, 0.000447, 0.000447, 0.000447, 0.000447, 0.000447, 0.000447, 0.000447, 0.000447, 0.000447, 0.000447, 0.000447, 0.000447, 0.000447, 0.000447, 0.000447, 0.000447, 0.000447, 0.000447, 0.000447, 0.000447, 0.000447, 0.000447, 0.000447, 0.000447, 0.000447, 0.000447, 0.000447, 0.000447, 0.000447, 0.000447, 0.000447, 0.000447, 0.000447, 0.000447, 0.000447, 0.000447, 0.000447, 0.000447, 0.000447, 0.000447, 0.000447, 0.000447, 0.000447, 0.000447, 0.000447, 0.000447, 0.000447, 0.000447, 0.000447, 0.000447, 0.000447, 0.000447, 0.000447, 0.000447, 0.000447, 0.000447, 0.000447, 0.000447, 0.000447, 0.000447, 0.000447, 0.000447, 0.000447, 0.000447, 0.000447, 0.000447, 0.000447, 0.000447, 0.000447, 0.000447, 0.000447, 0.000447, 0.000447, 0.000447, 0.000447, 0.000447, 0.000447, 0.000447, 0.000447, 0.000447, 0.000447, 0.000447, 0.000447, 0.000447, 0.000447, 0.000447, 0.000447, 0.000447, 0.000447, 0.000447, 0.000447, 0.000447, 0.000447, 0.000447, 0.000447, 0.000447, 0.000447, 0.000447, 0.000447, 0.000447, 0.000447, 0.000447, 0.000447, 0.000447, 0.000447, 0.000447, 0.000447, 0.000447, 0.000447, 0.000447, 0.000447, 0.000447, 0.000447, 0.000447, 0.000447, 0.000447, 0.000447, 0.000447, 0.000447, 0.000447, 0.000447, 0.000447, 0.000447, 0.000447, 0.000447, 0.000447, 0.000447, 0.000447, 0.000447, 0.000447, 0.000447, 0.000447, 0.000447, 0.000447, 0.000447, 0.000447, 0.000447, 0.000447, 0.000447, 0.000447, 0.000447, 0.000447, 0.000447, 0.000447, 0.000447, 0.000447, 0.000447, 0.000447, 0.000447, 0.000447, 0.000447, 0.000447, 0.000447, 0.000447, 0.000447, 0.000447, 0.000447, 0.000447, 0.000447, 0.000447, 0.000447, 0.000447, 0.000447, 0.000447, 0.000447, 0.000447, 0.000447, 0.000447, 0.000447, 0.000447, 0.000447, 0.000447, 0.000447, 0.000447, 0.000447, 0.000447, 0.000447, 0.000447, 0.000447, 0.000447, 0.000447, 0.000447, 0.000447, 0.000447, 0.000447, 0.000447, 0.000447, 0.000447, 0.000447, 0.000447, 0.000447, 0.000447, 0.000447, 0.000447, 0.000447, 0.000447, 0.000447, 0.000447, 0.000447, 0.000447, 0.000447, 0.000447, 0.000447, 0.000447, 0.000447, 0.000447, 0.000447, 0.000447, 0.000447, 0.000447, 0.000447, 0.000447, 0.000447, 0.000447, 0.000447, 0.000447, 0.000447, 0.000447, 0.000447, 0.000447, 0.000447, 0.000447, 0.000447, 0.000447, 0.000447, 0.000447, 0.000447, 0.000447, 0.000447, 0.000447, 0.000447, 0.000447, 0.000447, 0.000447, 0.000447, 0.000447, 0.000447, 0.000447, 0.000447, 0.000447, 0.000447, 0.000447, 0.000447, 0.000447, 0.000447, 0.000447, 0.000447, 0.000447, 0.000447, 0.000447, 0.000447, 0.000447, 0.000447, 0.000447, 0.000447, 0.000447, 0.000447, 0.000447, 0.000447, 0.000447, 0.000447, 0.000447, 0.000447, 0.000447, 0.000447, 0.000447, 0.000447, 0.000447, 0.000447, 0.000447, 0.000447, 0.000447, 0.000447, 0.000447, 0.000447, 0.000447, 0.000447, 0.000447, 0.000447, 0.000447, 0.000447, 0.000447, 0.000447, 0.000447, 0.000447, 0.000447, 0.000447, 0.000447, 0.000447, 0.000447, 0.000447, 0.000447, 0.000447, 0.000447, 0.000447, 0.000447, 0.000447, 0.000447, 0.000447, 0.000447, 0.000447, 0.000447, 0.000447, 0.000447, 0.000447, 0.000447, 0.000447, 0.000447, 0.000447, 0.000447, 0.000447, 0.000447, 0.000447, 0.000447, 0.000447, 0.000447, 0.000447, 0.000447, 0.000447, 0.000447, 0.000447, 0.000447, 0.000447, 0.000447, 0.000447, 0.000447, 0.000447, 0.000447, 0.000447, 0.000447, 0.000447, 0.000447, 0.000447, 0.000447, 0.000447, 0.000447, 0.000447, 0.000447, 0.000447, 0.000447, 0.000447, 0.000447, 0.000447, 0.000447, 0.000447, 0.000447, 0.000447, 0.000447, 0.000447, 0.000447, 0.000447, 0.000447, 0.000447, 0.000447, 0.000447, 0.000447, 0.000447, 0.000447, 0.000447, 0.000447, 0.000447, 0.000447, 0.000447, 0.000447, 0.000447, 0.000447, 0.000447, 0.000447, 0.000447, 0.000447, 0.000447, 0.000447, 0.000447, 0.000447, 0.000447, 0.000447, 0.000447, 0.000447, 0.000447, 0.000447, 0.000447, 0.000447, 0.000447, 0.000447, 0.000447, 0.000447, 0.000447, 0.000447, 0.000447, 0.000447, 0.000447, 0.000447, 0.000447, 0.000447, 0.000447, 0.000447, 0.000447, 0.000447, 0.000447, 0.000447, 0.000447, 0.000447, 0.000447, 0.000447, 0.000447, 0.000447, 0.000447, 0.000447, 0.000447, 0.000447, 0.000447, 0.000447, 0.000447, 0.000447, 0.000447, 0.000447, 0.000447, 0.000447, 0.000447, 0.000447, 0.000447, 0.000447, 0.000447, 0.000447, 0.000447, 0.000447, 0.000447, 0.000447, 0.000447, 0.000447, 0.000447, 0.000447, 0.000447, 0.000447, 0.000447, 0.000447, 0.000447, 0.000447, 0.000447, 0.000447, 0.000447, 0.000447, 0.000447, 0.000447, 0.000447, 0.000447, 0.000447, 0.000447, 0.000447, 0.000447, 0.000447, 0.000447, 0.000447, 0.000447, 0.000447, 0.000447, 0.000447, 0.000447, 0.000447, 0.000447, 0.000447, 0.000447, 0.000447, 0.000447, 0.000447, 0.000447, 0.000447, 0.000447, 0.000447, 0.000447, 0.000447, 0.000447, 0.000447, 0.000447, 0.000447, 0.000447, 0.000447, 0.000447, 0.000447, 0.000447, 0.000447, 0.000447, 0.000447, 0.000447, 0.000447, 0.000447, 0.000447, 0.000447, 0.000447, 0.000447, 0.000447, 0.000447, 0.000447, 0.000447, 0.000447, 0.000447, 0.000447, 0.000447, 0.000447, 0.000447, 0.000447, 0.000447, 0.000447, 0.000447, 0.000447, 0.000447, 0.000447, 0.000447, 0.000447, 0.000447, 0.000447, 0.000447, 0.000447, 0.000447, 0.000447, 0.000447, 0.000447, 0.000447, 0.000447, 0.000447, 0.000447, 0.000447, 0.000447, 0.000447, 0.000447, 0.000447, 0.000447, 0.000447, 0.000447, 0.000447, 0.000447, 0.000447, 0.000447, 0.000447, 0.000447, 0.000447, 0.000447, 0.000447, 0.000447, 0.000447, 0.000447, 0.000447, 0.000447, 0.000447, 0.000447, 0.000447, 0.000447, 0.000447, 0.000447, 0.000447, 0.000447, 0.000447, 0.000447, 0.000447, 0.000447, 0.000447, 0.000447, 0.000447, 0.000447, 0.000447, 0.000447, 0.000447, 0.000447, 0.000447, 0.000447, 0.000447, 0.000447, 0.000447, 0.000447, 0.000447, 0.000447, 0.000447, 0.000447, 0.000447, 0.000447, 0.000447, 0.000447, 0.000447, 0.000447, 0.000447, 0.000447, 0.000447, 0.000447, 0.000447, 0.000447, 0.000447, 0.000447, 0.000447, 0.000447, 0.000447, 0.000447, 0.000447, 0.000447, 0.000447, 0.000447, 0.000447, 0.000447, 0.000447, 0.000447, 0.000447, 0.000447, 0.000447, 0.000447, 0.000447, 0.000447, 0.000447, 0.000447, 0.000447, 0.000447, 0.000447, 0.000447, 0.000447, 0.000447, 0.000447, 0.000447, 0.000447, 0.000447, 0.000447, 0.000447, 0.000447, 0.000447, 0.000447, 0.000447, 0.000447, 0.000447, 0.000447, 0.000447, 0.000447, 0.000447, 0.000447, 0.000447, 0.000447, 0.000447, 0.000447, 0.000447, 0.000447, 0.000447, 0.000447, 0.000447, 0.000447, 0.000447, 0.000447, 0.000447, 0.000447, 0.000447, 0.000447, 0.000447, 0.000447, 0.000447, 0.000447, 0.000447, 0.000447, 0.000447, 0.000447, 0.000447, 0.000447, 0.000447, 0.000447, 0.000447, 0.000447, 0.000447, 0.000447, 0.000447, 0.000447, 0.000447, 0.000447, 0.000447, 0.000447, 0.000447, 0.000447, 0.000447, 0.000447, 0.000447, 0.000447, 0.000447, 0.000447, 0.000447, 0.000447, 0.000447, 0.000447, 0.000447, 0.000447, 0.000447, 0.000447, 0.000447, 0.000447, 0.000447, 0.000447, 0.000447, 0.000447, 0.000447, 0.000447, 0.000447, 0.000447, 0.000447, 0.000447, 0.000447, 0.000447, 0.000447, 0.000447, 0.000447, 0.000447, 0.000447, 0.000447, 0.000447, 0.000447, 0.000447, 0.000447, 0.000447, 0.000447, 0.000447, 0.98, 0.8795, 0.9828, 0.9996, 0.6898, 0.9996, 0.6088, 0.7958, 0.000447, 0.000447, 0.000447, 0.000447, 0.000447, 0.000447, 0.000447, 0.000447, 0.000447, 0.000447, 0.000447, 0.000447, 0.000447, 0.000447, 0.000447, 0.000447, 0.000447, 0.000447, 0.000447, 0.000447, 0.000447, 0.000447, 0.000447, 0.000447, 0.000447, 0.000447, 0.000447, 0.000447, 0.000447, 0.000447, 0.000447, 0.000447, 0.000447, 0.000447, 0.000447, 0.000447, 0.000447, 0.000447, 0.000447, 0.000447, 0.000447, 0.000447, 0.000447, 0.000447, 0.000447, 0.000447, 0.000447, 0.000447, 0.000447, 0.000447, 0.000447, 0.000447, 0.000447, 0.000447, 0.000447, 0.000447, 0.000447, 0.000447, 0.000447, 0.000447, 0.000447, 0.000447, 0.000447, 0.000447, 0.000447, 0.000447, 0.000447, 0.000447, 0.000447, 0.000447, 0.000447, 0.000447, 0.000447, 0.000447, 0.000447, 0.000447, 0.000447, 0.000447, 0.000447, 0.000447, 0.000447, 0.000447, 0.000447, 0.000447, 0.000447, 0.000447, 0.000447, 0.000447, 0.000447, 0.000447, 0.000447, 0.000447, 0.000447, 0.000447, 0.000447, 0.000447, 0.000447, 0.000447, 0.000447, 0.9996, 0.000447, 0.7484, 0.2516, 0.7484, 0.2516, 0.9996, 0.000447, 0.000447, 0.000447, 0.000447, 0.000447, 0.000447, 0.000447, 0.000447, 0.000447, 0.000447, 0.000447, 0.000447, 0.000447, 0.000447, 0.000447, 0.000447, 0.000447, 0.000447, 0.000447, 0.000447, 0.000447, 0.000447, 0.000447, 0.000447, 0.000447, 0.000447, 0.000447, 0.000447, 0.000447, 0.000447, 0.000447, 0.000447, 0.1595, 0.2042, 0.1707, 0.1735, 0.8377, 0.1735, 0.8433, 0.2014, 0.7484, 0.000447, 0.7484, 0.2516, 0.5, 0.2516, 0.5, 0.000447, 0.000447, 0.000447, 0.000447, 0.000447, 0.000447, 0.000447, 0.000447, 0.000447, 0.000447, 0.000447, 0.000447, 0.000447, 0.000447, 0.000447, 0.000447, 0.000447, 1.122, 1.639, 1.122, 1.639, 1.279, 1.41, 0.2795, 0.8656, 0.2795, 0.8656, 0.4358, 0.6395, 0.8935, 0.01998, 0.8935, 0.06743, 0.8377, 0.1735, 0.8433, 0.2014, 0.9382, 0.3716, 0.9382, 0.8377, 0.1707, 0.1735, 0.08975, 0.06743, 0.08975, 0.01998, 0.05905, 0.8377, 0.05905, 0.3772, 0.1595, 0.2042, 0.5754, 0.000447, 0.8684, 0.000447, 0.8684, 0.9996, 0.5754, 0.9996, 0.3744, 0.000447, 0.4163, 0.000447, 0.4163, 0.9996, 0.3744, 0.9996, 0.1512, 0.9437, 0.1512, 0.9437, 0.1512, 0.9437, 0.1512, 0.9437, 1.279, 1.41, 1.279, 1.41, 1.122, 1.639, 0.4358, 0.6395, 0.4358, 0.6395, 0.2795, 0.8656, 0.000447, 0.000447, 0.000447, 0.000447, 0.000447, 0.000447, 0.000447, 0.000447, 0.000447, 0.000447, 0.000447, 0.000447, 0.000447, 0.000447, 0.000447, 0.000447, 0.000447, 0.000447, 0.000447, 0.000447, 0.000447, 0.000447, 0.000447, 0.000447, 0.000447, 0.000447, 0.000447, 0.000447, 0.000447, 0.000447, 0.000447, 0.000447, 0.000447, 0.000447, 0.000447, 0.000447, 0.000447, 0.000447, 0.000447, 0.000447, 0.000447, 0.000447, 0.000447, 0.000447, 0.000447, 0.000447, 0.000447, 0.000447, 0.000447, 0.000447, 0.000447, 0.000447, 0.000447, 0.000447, 0.000447, 0.000447, 0.000447, 0.000447, 0.000447, 0.000447, 0.000447, 0.000447, 0.000447, 0.000447, 0.000447, 0.000447, 0.000447, 0.000447, 0.000447, 0.000447, 0.000447, 0.000447, 0.000447, 0.000447, 0.000447, 0.000447, 0.000447, 0.000447, 0.000447, 0.000447, 0.000447, 0.000447, 0.000447, 0.000447, 0.000447, 0.000447, 0.000447, 0.000447, 0.000447, 0.000447, 0.000447, 0.000447, 0.000447, 0.000447, 0.000447, 0.000447, 0.000447, 0.000447, 0.000447, 0.000447, 0.000447, 0.000447, 0.000447, 0.000447, 0.000447, 0.000447, 0.000447, 0.000447, 0.000447, 0.000447, 0.000447, 0.000447, 0.000447, 0.000447, 0.000447, 0.000447, 0.000447, 0.000447, 0.000447, 0.000447, 0.000447, 0.000447, 0.000447, 0.000447, 0.000447, 0.000447, 0.000447, 0.000447, 0.000447, 0.000447, 0.000447, 0.000447, 0.000447, 0.000447, 0.000447, 0.000447, 0.000447, 0.000447, 0.000447, 0.000447, 0.000447, 0.000447, 0.000447, 0.000447, 0.000447, 0.000447, 0.000447, 0.000447, 0.000447, 0.000447, 0.000447, 0.000447, 0.000447, 0.000447, 0.000447, 0.000447, 0.000447, 0.000447, 0.000447, 0.000447, 0.000447, 0.000447, 0.000447, 0.000447, 0.000447, 0.000447, 0.000447, 0.000447, 0.000447, 0.000447, 0.000447, 0.000447, 0.000447, 0.000447, 0.000447, 0.000447, 0.000447, 0.000447, 0.000447, 0.000447, 0.000447, 0.000447, 0.000447, 0.000447, 0.000447, 0.000447, 0.000447, 0.000447, 0.000447, 0.000447, 0.000447, 0.000447, 0.000447, 0.000447, 0.000447, 0.000447, 0.000447, 0.000447, 0.000447, 0.000447, 0.000447, 0.000447, 0.000447, 0.000447, 0.000447, 0.000447, 0.000447, 0.000447, 0.000447, 0.000447, 0.000447, 0.000447, 0.000447, 0.000447, 0.000447, 0.000447, 0.000447, 0.000447, 0.000447, 0.000447, 0.000447, 0.000447, 0.000447, 0.000447, 0.000447, 0.000447, 0.000447, 0.000447, 0.000447, 0.000447, 0.000447, 0.000447, 0.000447, 0.000447, 0.000447, 0.000447, 0.000447, 0.000447, 0.000447, 0.000447, 0.000447, 0.000447, 0.000447, 0.000447, 0.000447, 0.000447, 0.000447, 0.000447, 0.000447, 0.000447, 0.000447, 0.000447, 0.000447, 0.000447, 0.000447, 0.000447, 0.000447, 0.000447, 0.000447, 0.000447, 0.000447, 0.000447, 0.000447, 0.000447, 0.000447, 0.000447, 0.000447, 0.000447, 0.000447, 0.000447, 0.000447, 0.000447, 0.000447, 0.000447, 0.000447, 0.000447, 0.000447, 0.000447, 0.000447, 0.000447, 0.000447, 0.000447, 0.000447, 0.000447, 0.000447, 0.000447, 0.000447, 0.000447, 0.000447, 0.000447, 0.000447, 0.000447, 0.000447, 0.000447, 0.000447, 0.000447, 0.000447, 0.000447, 0.000447, 0.000447, 0.000447, 0.000447, 0.000447, 0.000447, 0.000447, 0.000447, 0.000447, 0.000447, 0.000447, 0.000447, 0.000447, 0.000447, 0.000447, 0.000447, 0.000447, 0.000447, 0.000447, 0.000447, 0.000447, 0.000447, 0.000447, 0.000447, 0.000447, 0.000447, 0.000447, 0.000447, 0.000447, 0.000447, 0.000447, 0.000447, 0.000447, 0.000447, 0.000447, 0.000447, 0.000447, 0.000447, 0.000447, 0.000447, 0.000447, 0.000447, 0.000447, 0.000447, 0.000447, 0.000447, 0.000447, 0.000447, 0.000447, 0.000447, 0.000447, 0.000447, 0.000447, 0.000447, 0.000447, 0.000447, 0.000447, 0.000447, 0.000447, 0.000447, 0.000447, 0.000447, 0.000447, 0.000447, 0.000447, 0.000447, 0.000447, 0.000447, 0.000447, 0.000447, 0.000447, 0.000447, 0.000447, 0.000447, 0.000447, 0.000447, 0.000447, 0.000447, 0.000447, 0.000447, 0.000447, 0.000447, 0.000447, 0.000447, 0.05905, 0.8377, 0.1595, 0.2042, 0.8433, 0.2014, 0.9382, 0.8377, 0.000447, 0.000447, 0.000447, 0.000447, 0.000447, 0.000447, 0.000447, 0.000447, 0.000447, 0.000447, 0.000447, 0.000447, 0.000447, 0.000447, 0.000447, 0.000447, 0.000447, 0.000447, 0.000447, 0.000447, 0.000447, 0.000447, 0.000447, 0.000447, 0.000447, 0.000447, 0.000447, 0.000447, 0.000447, 0.000447, 0.000447, 0.000447, 0.000447, 0.000447, 0.000447, 0.000447, 0.000447, 0.000447, 0.000447, 0.000447, 0.000447, 0.000447, 0.000447, 0.000447, 0.000447, 0.000447, 0.000447, 0.000447, 0.000447, 0.000447, 0.000447, 0.000447, 0.000447, 0.000447, 0.000447, 0.000447, 0.000447, 0.000447, 0.000447, 0.000447, 0.000447, 0.000447, 0.000447, 0.000447, 0.000447, 0.000447, 0.000447, 0.000447, 0.000447, 0.000447, 0.000447, 0.000447, 0.000447, 0.000447, 0.000447, 0.000447, 0.000447, 0.000447, 0.000447, 0.000447, 0.000447, 0.000447, 0.000447, 0.000447, 0.000447, 0.000447, 0.000447, 0.000447, 0.000447, 0.000447, 0.000447, 0.000447, 0.000447, 0.000447, 0.000447, 0.000447, 0.000447, 0.000447, 0.000447, 0.000447, 0.000447, 0.000447, 0.000447, 0.000447, 0.000447, 0.000447, 0.000447, 0.000447, 0.000447, 0.000447, 0.000447, 0.000447, 0.000447, 0.000447, 0.000447, 0.000447, 0.000447, 0.000447, 0.000447, 0.000447, 0.000447, 0.000447, 0.000447, 0.000447, 0.000447, 0.000447, 0.000447, 0.000447, 0.000447, 0.000447, 0.000447, 0.000447, 0.000447, 0.000447, 0.000447, 0.000447, 0.000447, 0.000447, 0.000447, 0.000447, 0.000447, 0.000447, 0.000447, 0.000447, 0.000447, 0.000447, 0.000447, 0.000447, 0.000447, 0.000447, 0.000447, 0.000447, 0.000447, 0.000447, 0.000447, 0.000447, 0.000447, 0.000447, 0.000447, 0.000447, 0.000447, 0.000447, 0.000447, 0.000447, 0.000447, 0.000447, 0.5, 0.7484, 0.5, 0.5, 0.7484, 0.5, 0.7484, 0.7484, 0.000447, 0.000447, 0.000447, 0.000447, 0.000447, 0.000447, 0.000447, 0.000447, 0.000447, 0.000447, 0.000447, 0.000447, 0.000447, 0.000447, 0.000447, 0.000447, 0.000447, 0.000447, 0.000447, 0.000447, 0.000447, 0.000447, 0.000447, 0.000447, 0.000447, 0.000447, 0.000447, 0.000447, 0.000447, 0.000447, 0.000447, 0.000447, 0.000447, 0.000447, 0.000447, 0.000447, 0.000447, 0.000447, 0.000447, 0.000447, 0.000447, 0.000447, 0.000447, 0.000447, 0.000447, 0.000447, 0.000447, 0.000447, 0.000447, 0.000447, 0.000447, 0.000447, 0.000447, 0.000447, 0.000447, 0.000447, 0.000447, 0.000447, 0.000447, 0.000447, 0.000447, 0.000447, 0.000447, 0.000447, 0.000447, 0.000447, 0.000447, 0.000447, 0.000447, 0.000447, 0.000447, 0.000447, 0.000447, 0.000447, 0.000447, 0.000447, 0.000447, 0.000447, 0.000447, 0.000447, 0.000447, 0.000447, 0.000447, 0.000447, 0.000447, 0.000447, 0.000447, 0.000447, 0.000447, 0.000447, 0.000447, 0.000447, 0.000447, 0.000447, 0.000447, 0.000447, 0.000447, 0.000447, 0.000447, 0.000447, 0.000447, 0.000447, 0.000447, 0.000447, 0.000447, 0.000447, 0.000447, 0.000447, 0.000447, 0.000447, 0.000447, 0.000447, 0.000447, 0.000447, 0.000447, 0.000447, 0.000447, 0.000447, 0.000447, 0.000447, 0.000447, 0.000447, 0.000447, 0.000447, 0.000447, 0.000447, 0.000447, 0.000447, 0.000447, 0.000447, 0.000447, 0.000447, 0.000447, 0.000447, 0.000447, 0.000447, 0.000447, 0.000447, 0.000447, 0.000447, 0.000447, 0.000447, 0.000447, 0.000447, 0.000447, 0.000447, 0.000447, 0.000447, 0.000447, 0.000447, 0.000447, 0.000447, 0.000447, 0.000447, 0.000447, 0.000447, 0.000447, 0.000447, 0.000447, 0.000447, 0.000447, 0.000447, 0.000447, 0.000447, 0.000447, 0.000447, 0.000447, 0.000447, 0.000447, 0.000447, 0.000447, 0.000447, 0.000447, 0.000447, 0.000447, 0.000447, 0.000447, 0.000447, 0.000447, 0.000447, 0.000447, 0.000447, 0.000447, 0.000447, 0.000447, 0.000447, 0.000447, 0.000447, 0.000447, 0.000447, 0.000447, 0.000447, 0.000447, 0.000447, 0.000447, 0.000447, 0.000447, 0.000447, 0.000447, 0.000447, 0.000447, 0.000447, 0.000447, 0.000447, 0.000447, 0.000447, 0.000447, 0.000447, 0.000447, 0.000447, 0.000447, 0.000447, 0.000447, 0.000447, 0.000447, 0.000447, 0.000447, 0.000447, 0.000447, 0.000447, 0.000447, 0.000447, 0.000447, 0.000447, 0.000447, 0.000447, 0.000447, 0.000447, 0.000447, 0.000447, 0.000447, 0.000447, 0.000447, 0.000447, 0.000447, 0.000447, 0.000447, 0.000447, 0.000447, 0.000447, 0.000447, 0.000447, 0.000447, 0.000447, 0.000447, 0.000447, 0.000447, 0.000447, 0.000447, 0.000447, 0.000447, 0.000447, 0.000447, 0.000447, 0.000447, 0.000447, 0.000447, 0.000447, 0.000447, 0.000447, 0.000447, 0.000447, 0.000447, 0.000447, 0.000447, 0.000447, 0.000447, 0.000447, 0.000447, 0.000447, 0.000447, 0.000447, 0.000447, 0.000447, 0.000447, 0.000447, 0.000447, 0.000447, 0.000447, 0.000447, 0.000447, 0.000447, 0.000447, 0.000447, 0.000447, 0.000447, 0.000447, 0.000447, 0.000447, 0.000447, 0.000447, 0.000447, 0.000447, 0.000447, 0.000447, 0.000447, 0.000447, 0.000447, 0.000447, 0.000447, 0.000447, 0.000447, 0.000447, 0.000447, 0.000447, 0.000447, 0.000447, 0.000447, 0.000447, 0.000447, 0.000447, 0.000447, 0.000447, 0.000447, 0.000447, 0.000447, 0.000447, 0.000447, 0.000447, 0.000447, 0.000447, 0.000447, 0.000447, 0.000447, 0.000447, 0.000447, 0.000447, 0.000447, 0.000447, 0.000447, 0.000447, 0.000447, 0.000447, 0.000447, 0.000447, 0.000447, 0.000447, 0.000447, 0.000447, 0.000447, 0.000447, 0.000447, 0.000447, 0.000447, 0.000447, 0.000447, 0.000447, 0.000447, 0.000447, 0.000447, 0.000447, 0.000447, 0.000447, 0.000447, 0.000447, 0.000447, 0.000447, 0.000447, 0.000447, 0.000447, 0.000447, 0.000447, 0.000447, 0.000447, 0.000447, 0.000447, 0.000447, 0.000447, 0.000447, 0.000447, 0.000447, 0.000447, 0.000447, 0.000447, 0.000447, 0.000447, 0.000447, 0.000447, 0.000447, 0.000447, 0.000447, 0.000447, 0.000447, 0.000447, 0.000447, 0.000447, 0.000447, 0.000447, 0.000447, 0.000447, 0.000447, 0.000447, 0.000447, 0.000447, 0.000447, 0.000447, 0.000447, 0.000447, 0.000447, 0.000447, 0.000447, 0.000447, 0.000447, 0.000447, 0.000447, 0.000447, 0.000447, 0.000447, 0.000447, 0.000447, 0.000447, 0.000447, 0.000447, 0.000447, 0.000447, 0.000447, 0.2516, 0.000447, 0.2516, 0.2516, 0.000447, 0.2516, 0.000447, 0.000447, 0.000447, 0.000447, 0.000447, 0.000447, 0.000447, 0.000447, 0.000447, 0.000447, 0.000447, 0.000447, 0.000447, 0.000447, 0.000447, 0.000447, 0.000447, 0.000447, 0.000447, 0.000447, 0.000447, 0.000447, 0.000447, 0.000447, 0.000447, 0.000447, 0.000447, 0.000447, 0.000447, 0.000447, 0.000447, 0.000447, 0.000447, 0.000447, 0.000447, 0.000447, 0.000447, 0.000447, 0.000447, 0.000447, 0.000447, 0.000447, 0.000447, 0.000447, 0.000447, 0.000447, 0.000447, 0.000447, 0.000447, 0.000447, 0.000447, 0.000447, 0.000447, 0.000447, 0.000447, 0.000447, 0.000447, 0.000447, 0.000447, 0.000447, 0.000447, 0.000447, 0.000447, 0.000447, 0.000447, 0.000447, 0.000447, 0.000447, 0.000447, 0.000447, 0.000447, 0.000447, 0.000447, 0.000447, 0.000447, 0.000447, 0.000447, 0.000447, 0.000447, 0.000447, 0.000447, 0.000447, 0.000447, 0.000447, 0.000447, 0.000447, 0.000447, 0.000447, 0.000447, 0.000447, 0.000447, 0.000447, 0.000447, 0.000447, 0.000447, 0.000447, 0.000447, 0.000447, 0.000447, 0.000447, 0.000447, 0.000447, 0.000447, 0.000447, 0.000447, 0.000447, 0.000447, 0.000447, 0.000447, 0.000447, 0.000447, 0.000447, 0.000447, 0.000447, 0.000447, 0.000447, 0.000447, 0.000447, 0.000447, 0.000447, 0.000447, 0.000447, 0.000447, 0.000447, 0.000447, 0.000447, 0.000447, 0.000447, 0.000447, 0.000447, 0.000447, 0.000447, 0.000447, 0.000447, 0.000447, 0.000447, 0.000447, 0.000447, 0.000447, 0.000447, 0.000447, 0.000447, 0.000447, 0.000447, 0.000447, 0.000447, 0.000447, 0.000447, 0.000447, 0.000447, 0.8377, 0.1735, 0.1707, 0.1735, 0.08975, 0.01998, 0.8935, 0.01998, 0.000447, 0.000447, 0.000447, 0.000447, 0.000447, 0.000447, 0.000447, 0.000447, 0.000447, 0.000447, 0.000447, 0.000447, 0.000447, 0.000447, 0.000447, 0.000447, 0.000447, 0.000447, 0.000447, 0.000447, 0.000447, 0.000447, 0.000447, 0.000447, 0.000447, 0.000447, 0.000447, 0.000447, 0.000447, 0.000447, 0.000447, 0.000447, 0.000447, 0.000447, 0.000447, 0.000447, 0.000447, 0.000447, 0.000447, 0.000447, 0.000447, 0.000447, 0.000447, 0.000447, 0.000447, 0.000447, 0.000447, 0.000447, 0.000447, 0.000447, 0.000447, 0.000447, 0.000447, 0.000447, 0.000447, 0.000447, 0.000447, 0.000447, 0.000447, 0.000447, 0.000447, 0.000447, 0.000447, 0.000447, 0.000447, 0.000447, 0.000447, 0.000447, 0.000447, 0.000447, 0.000447, 0.000447, 0.000447, 0.000447, 0.000447, 0.000447, 0.000447, 0.000447, 0.000447, 0.000447, 0.000447, 0.000447, 0.000447, 0.000447, 0.000447, 0.000447, 0.000447, 0.000447, 0.000447, 0.000447, 0.000447, 0.000447, 0.000447, 0.000447, 0.000447, 0.000447, 0.000447, 0.000447, 0.000447, 0.000447, 0.000447, 0.000447, 0.000447, 0.000447, 0.000447, 0.000447, 0.000447, 0.000447, 0.000447, 0.000447, 0.9996, 0.000447, 0.9996, 0.9996, 0.000447, 0.9996, 0.3102, 0.000447, 0.3744, 0.000447, 0.3744, 0.9996, 0.3102, 0.9996, 0.3102, 0.9996, 0.3046, 0.9996, 0.3046, 0.000447, 0.3102, 0.000447, 0.7986, 0.5028, 0.5865, 0.7819, 0.003238, 0.000447, 0.5865, 0.7819, 0.000447, 0.8349, 0.003238, 0.000447, 0.7986, 0.5028, 0.003238, 0.000447, 0.8823, 0.000447, 0.6088, 0.7958, 0.6898, 0.9996, 0.000447, 0.8349, 0.6898, 0.9996, 0.9828, 0.9996, 0.98, 0.8795, 0.6088, 0.7958, 0.7986, 0.5028, 0.8823, 0.000447, 0.8823, 0.3521, 0.7986, 0.5028, 0.8823, 0.3521, 0.9996, 0.4302, 0.9884, 0.4777, 0.7986, 0.5028, 0.9996, 0.4302, 0.9884, 0.4777, 0.9996, 0.4302, 0.9996, 0.4693, 0.5865, 0.7819, 0.6088, 0.7958, 0.000447, 0.8349, 0.7986, 0.5028, 0.003238, 0.000447, 0.5865, 0.7819, 0.5865, 0.7819, 0.003238, 0.000447, 0.000447, 0.8349, 0.7986, 0.5028, 0.8823, 0.000447, 0.003238, 0.000447, 0.6088, 0.7958, 0.000447, 0.8349, 0.6898, 0.9996, 0.98, 0.8795, 0.9828, 0.9996, 0.6898, 0.9996, 0.6088, 0.7958, 0.7986, 0.5028, 0.8823, 0.3521, 0.8823, 0.000447, 0.7986, 0.5028, 0.9996, 0.4302, 0.8823, 0.3521, 0.9884, 0.4777, 0.9996, 0.4302, 0.7986, 0.5028, 0.5865, 0.7819, 0.000447, 0.8349, 0.6088, 0.7958, 0.9884, 0.4777, 0.9996, 0.4693, 0.9996, 0.4302, 0.3744, 0.000447, 0.4163, 0.000447, 0.4163, 0.9996, 0.3744, 0.9996, 0.4581, 0.9996, 0.4163, 0.9996, 0.4163, 0.000447, 0.4581, 0.000447, 0.9996, 0.9996, 0.000447, 0.9996, 0.000447, 0.000447, 0.9996, 0.000447, 0.2516, 0.9996, 0.2516, 0.7484, 0.5, 0.7484, 0.5, 0.9996, 0.8684, 0.9996, 0.5754, 0.9996, 0.5754, 0.000447, 0.8684, 0.000447, 0.000447, 0.5, 0.000447, 0.2516, 0.2516, 0.2516, 0.2516, 0.5, 0.3102, 0.9996, 0.3046, 0.9996, 0.3046, 0.000447, 0.3102, 0.000447, 0.5, 0.000447, 0.5, 0.2516, 0.2516, 0.2516, 0.2516, 0.000447, 0.5754, 0.9996, 0.4581, 0.9996, 0.4581, 0.000447, 0.5754, 0.000447, 0.8098, 0.09533, 0.8098, 0.09533, 0.8098, 0.09533, 0.8098, 0.09533, 0.1679, 0.9996, 0.1567, 0.9996, 0.1567, 0.000447, 0.1679, 0.000447, 0.1567, 0.000447, 0.1679, 0.000447, 0.1679, 0.9996, 0.1567, 0.9996, 0.1567, 0.9996, 0.1232, 0.9996, 0.1232, 0.000447, 0.1567, 0.000447, 0.7986, 0.5028, 0.5865, 0.7819, 0.003238, 0.000447, 0.5865, 0.7819, 0.000447, 0.8349, 0.003238, 0.000447, 0.7986, 0.5028, 0.003238, 0.000447, 0.8823, 0.000447, 0.6088, 0.7958, 0.6898, 0.9996, 0.000447, 0.8349, 0.6898, 0.9996, 0.9828, 0.9996, 0.98, 0.8795, 0.6088, 0.7958, 0.7986, 0.5028, 0.8823, 0.000447, 0.8823, 0.3521, 0.7986, 0.5028, 0.8823, 0.3521, 0.9996, 0.4302, 0.9884, 0.4777, 0.7986, 0.5028, 0.9996, 0.4302, 0.9884, 0.4777, 0.9996, 0.4302, 0.9996, 0.4693, 0.5865, 0.7819, 0.6088, 0.7958, 0.000447, 0.8349, 0.7986, 0.5028, 0.003238, 0.000447, 0.5865, 0.7819, 0.5865, 0.7819, 0.003238, 0.000447, 0.000447, 0.8349, 0.7986, 0.5028, 0.8823, 0.000447, 0.003238, 0.000447, 0.6088, 0.7958, 0.000447, 0.8349, 0.6898, 0.9996, 0.000447, 0.000447, 0.000447, 0.000447, 0.000447, 0.000447, 0.000447, 0.000447, 0.7986, 0.5028, 0.8823, 0.3521, 0.8823, 0.000447, 0.7986, 0.5028, 0.9996, 0.4302, 0.8823, 0.3521, 0.9884, 0.4777, 0.9996, 0.4302, 0.7986, 0.5028, 0.5865, 0.7819, 0.000447, 0.8349, 0.6088, 0.7958, 0.9884, 0.4777, 0.9996, 0.4693, 0.9996, 0.4302, 0.3102, 0.000447, 0.3744, 0.000447, 0.3744, 0.9996, 0.3102, 0.9996, 0.4581, 0.9996, 0.4163, 0.9996, 0.4163, 0.000447, 0.4581, 0.000447, 0.000447, 0.000447, 0.1232, 0.000447, 0.1232, 0.9996, 0.000447, 0.9996, 0.1735, 0.000447, 0.2014, 0.000447, 0.2014, 0.9996, 0.1735, 0.9996, 0.7484, 0.7484, 0.7484, 0.9996, 0.5, 0.9996, 0.5, 0.7484, 0.1567, 0.9996, 0.1232, 0.9996, 0.1232, 0.000447, 0.1567, 0.000447, 0.1735, 0.000447, 0.2014, 0.000447, 0.2014, 0.9996, 0.1735, 0.9996, 0.1679, 0.000447, 0.1735, 0.000447, 0.1735, 0.9996, 0.1679, 0.9996, 0.3046, 0.9996, 0.2014, 0.9996, 0.2014, 0.000447, 0.3046, 0.000447, 0.3046, 0.9996, 0.2014, 0.9996, 0.2014, 0.000447, 0.3046, 0.000447, 0.02836, 0.1818, 0.02836, 0.05905, 0.1707, 0.1735, 0.1595, 0.2042, 0.8098, 0.09533, 0.8098, 0.09533, 0.8098, 0.09533, 0.8098, 0.09533, 0.8684, 0.000447, 0.9996, 0.000447, 0.9996, 0.9996, 0.8684, 0.9996, 0.5754, 0.9996, 0.4581, 0.9996, 0.4581, 0.000447, 0.5754, 0.000447])
me_sf1.materials.append(mat_01sf1marquee)
me_sf1.materials.append(mat_02sf1monitor)
me_sf1.materials.append(mat_sf1cpo)
me_sf1.materials.append(mat_sf1bezel)
me_sf1.materials.append(mat_sf1buttonred)
me_sf1.materials.append(mat_sf1buttonblue)
me_sf1.materials.append(mat_sf1buttonwhite)
me_sf1.materials.append(mat_sf1coindoor)
me_sf1.materials.append(mat_sf1leftout)
me_sf1.materials.append(mat_sf1leftin)
me_sf1.materials.append(mat_sf1tmoldleft)
me_sf1.materials.append(mat_sf1siderightin)
me_sf1.materials.append(mat_sf1siderightout)
me_sf1.materials.append(mat_sf1tmoldright)
me_sf1.use_remesh_fix_poles = True
me_sf1.use_remesh_preserve_attributes = False
me_sf1.update()

# ---- objects
ob_sf1 = bpy.data.objects.new('sf1', me_sf1)

# ---- transforms, parenting, visibility, modifiers, constraints
ob_sf1.location = (0.01388, -0.3476, 0.9907)
ob_sf1.rotation_euler = (1.571, 0.0, 0.0)
_m = ob_sf1.modifiers.new('Auto Smooth', 'NODES')
_m.node_group = ng_auto_smooth
_gi = [s.identifier for s in ng_auto_smooth.interface.items_tree if s.item_type == 'SOCKET' and s.in_out == 'INPUT']
_m[_gi[1]] = 1.047  # Angle
_m = ob_sf1.modifiers.new('WeightedNormal', 'WEIGHTED_NORMAL')
_m.keep_sharp = True

# ---- collection membership
scene.collection.objects.link(ob_sf1)

# ---- scene / render settings (as saved in the file)
scene.frame_start = 1; scene.frame_end = 250; scene.frame_set(1)
scene.render.engine = 'BLENDER_EEVEE_NEXT'
scene.cycles.use_denoising = False
scene.cycles.samples = 128
scene.cycles.sampling_pattern = 'TABULATED_SOBOL'
scene.cycles.use_adaptive_sampling = False
scene.cycles.use_light_tree = False
scene.view_settings.view_transform = 'Filmic'
bpy.context.view_layer.update()

# ---- added for rendering (the .blend has no active camera and no usable light): camera, sun
cam_auto = bpy.data.cameras.new('AutoCamera')
cam_auto.lens = 50.0
cam_auto.sensor_width = 36.0
cam_auto.clip_end = 1000.0
ob_auto_camera = bpy.data.objects.new('AutoCamera', cam_auto)
scene.collection.objects.link(ob_auto_camera)
ob_auto_camera.location = (1.95191, -2.4265, 2.51939)
ob_auto_camera.rotation_euler = (1.09748, -7.21219e-08, 0.694738)
scene.camera = ob_auto_camera
light_auto_sun = bpy.data.lights.new('AutoSun', 'SUN')
light_auto_sun.energy = 3.0
light_auto_sun.angle = 0.0523599
ob_auto_sun = bpy.data.objects.new('AutoSun', light_auto_sun)
scene.collection.objects.link(ob_auto_sun)
ob_auto_sun.rotation_euler = (0.872665, 0.174533, 0.523599)
bpy.context.view_layer.update()
